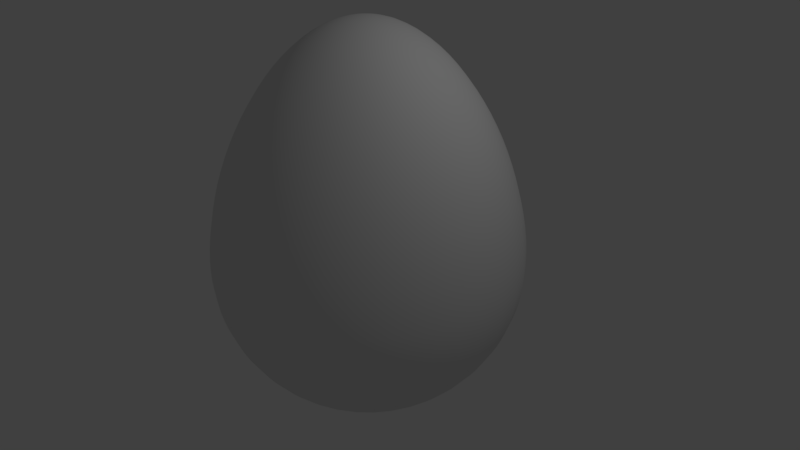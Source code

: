 # Source: egg_04_Tim-spheres-smooth-extraline.blend  (saved by Blender 2.79.0; exported with 4.5.12 LTS)
import bpy
from mathutils import Matrix  # noqa: F401  (used for matrix-valued properties, if any)

bpy.ops.wm.read_factory_settings(use_empty=True)
scene = bpy.context.scene
scene.name = 'Scene'

# ---- collections
col_collection_1 = bpy.data.collections.new('Collection 1'); scene.collection.children.link(col_collection_1)

# ---- world
world_world = bpy.data.worlds.new('World'); scene.world = world_world
world_world.color = (0.05088, 0.05088, 0.05088)
world_world.use_sun_shadow = False
world_world.sun_shadow_jitter_overblur = 0.0
world_world.cycles.sampling_method = 'MANUAL'

# ---- cameras
cam_camera = bpy.data.cameras.new('Camera')
cam_camera.clip_end = 100.0
cam_camera.lens = 35.0
cam_camera.sensor_width = 32.0
cam_camera.sensor_height = 18.0
cam_camera.ortho_scale = 7.314
cam_camera.dof.focus_distance = 0.0
cam_camera.dof.aperture_fstop = 128.0

# ---- lights
light_lamp = bpy.data.lights.new('Lamp', 'POINT')
light_lamp.transmission_factor = 0.0
light_lamp.cutoff_distance = 30.0
light_lamp.energy = 100.0
light_lamp.shadow_buffer_clip_start = 1.001
light_lamp.shadow_soft_size = 0.1
light_lamp.shadow_maximum_resolution = 0.006
light_lamp.use_absolute_resolution = True

# ---- meshes
me_cubeziercircle = bpy.data.meshes.new('CUBezierCircle')
me_cubeziercircle.from_pydata([(-2.0, 0.0, 0.0), (-1.958, 0.5046, -2.018e-08), (-1.839, 1.026, -3.803e-08), (-1.492, 1.863, -6.229e-08), (-1.31, 2.163, -6.998e-08), (-0.9969, 2.554, -7.925e-08), (-0.8837, 2.664, -8.173e-08), (-0.7666, 2.763, -8.388e-08), (-0.395, 2.98, -8.841e-08), (-0.2655, 3.022, -8.926e-08), (0.1321, 3.048, -8.967e-08), (0.2624, 3.021, -8.888e-08), (0.3907, 2.978, -8.759e-08), (0.5166, 2.918, -8.584e-08), (0.6398, 2.844, -8.365e-08), (0.7598, 2.756, -8.106e-08), (0.8765, 2.655, -7.81e-08), (0.9894, 2.543, -7.48e-08), (1.098, 2.42, -7.119e-08), (1.202, 2.288, -6.729e-08), (1.302, 2.147, -6.314e-08), (1.396, 1.999, -5.877e-08), (1.485, 1.843, -5.42e-08), (1.568, 1.683, -4.948e-08), (1.645, 1.518, -4.463e-08), (1.715, 1.349, -3.967e-08), (1.778, 1.179, -3.464e-08), (1.834, 1.006, -2.957e-08), (1.883, 0.8335, -2.45e-08), (1.924, 0.6614, -1.944e-08), (1.956, 0.491, -1.443e-08), (1.98, 0.3233, -9.498e-09), (1.994, 0.1593, -4.679e-09), (1.996, -0.1356, 3.908e-09), (1.983, -0.269, 7.605e-09), (1.961, -0.3998, 1.11e-08), (1.93, -0.5277, 1.439e-08), (1.892, -0.6525, 1.748e-08), (1.845, -0.7737, 2.037e-08), (1.791, -0.8911, 2.308e-08), (1.729, -1.004, 2.56e-08), (1.661, -1.113, 2.794e-08), (1.585, -1.217, 3.009e-08), (1.504, -1.316, 3.208e-08), (1.416, -1.41, 3.389e-08), (1.322, -1.498, 3.553e-08), (1.224, -1.58, 3.701e-08), (1.119, -1.655, 3.834e-08), (1.01, -1.724, 3.95e-08), (0.8968, -1.786, 4.052e-08), (0.779, -1.841, 4.138e-08), (0.6573, -1.888, 4.211e-08), (0.5319, -1.927, 4.269e-08), (0.4032, -1.959, 4.313e-08), (0.0, -2.0, 4.37e-08), (-0.1369, -1.995, 4.371e-08), (-0.2713, -1.981, 4.375e-08), (-0.4029, -1.959, 4.378e-08), (-0.5315, -1.927, 4.378e-08), (-0.6568, -1.888, 4.372e-08), (-0.7783, -1.841, 4.359e-08), (-0.8959, -1.786, 4.335e-08), (-1.009, -1.724, 4.299e-08), (-1.321, -1.498, 4.089e-08), (-1.502, -1.316, 3.84e-08), (-1.583, -1.217, 3.676e-08), (-1.658, -1.113, 3.483e-08), (-1.727, -1.004, 3.257e-08), (-1.89, -0.6525, 2.362e-08), (-1.929, -0.5277, 1.983e-08), (-1.995, -0.1356, 5.708e-09), (-1.97, -1.518e-08, -0.3473), (-1.965, 0.1647, -0.3465), (-1.951, 0.3333, -0.344), (-1.928, 0.5046, -0.34), (-1.897, 0.6779, -0.3346), (-1.858, 0.8521, -0.3276), (-1.811, 1.026, -0.3193), (-1.756, 1.199, -0.3097), (-1.695, 1.371, -0.2988), (-1.626, 1.539, -0.2867), (-1.551, 1.703, -0.2734), (-1.469, 1.863, -0.2591), (-1.382, 2.016, -0.2437), (-1.29, 2.163, -0.2274), (-1.192, 2.302, -0.2101), (-1.089, 2.433, -0.192), (-0.9817, 2.554, -0.1731), (-0.8703, 2.664, -0.1535), (-0.7549, 2.763, -0.1331), (-0.636, 2.849, -0.1122), (-0.5139, 2.921, -0.09062), (-0.389, 2.98, -0.06858), (-0.2614, 3.022, -0.0461), (-0.1317, 3.049, -0.02322), (-0.1348, -1.995, -0.02377), (-0.2672, -1.981, -0.04711), (-0.3968, -1.959, -0.06997), (-0.5235, -1.927, -0.0923), (-0.6468, -1.888, -0.114), (-0.7665, -1.841, -0.1352), (-0.8823, -1.786, -0.1556), (-0.9939, -1.724, -0.1753), (-1.101, -1.655, -0.1941), (-1.203, -1.58, -0.2122), (-1.301, -1.498, -0.2293), (-1.393, -1.41, -0.2455), (-1.479, -1.316, -0.2608), (-1.559, -1.217, -0.2749), (-1.633, -1.113, -0.288), (-1.701, -1.004, -0.2999), (-1.761, -0.8911, -0.3106), (-1.815, -0.7737, -0.32), (-1.861, -0.6525, -0.3281), (-1.899, -0.5277, -0.3349), (-1.93, -0.3998, -0.3402), (-1.952, -0.269, -0.3441), (-1.965, -0.1356, -0.3465), (-1.879, -2.99e-08, -0.684), (-1.875, 0.1647, -0.6824), (-1.862, 0.3333, -0.6776), (-1.84, 0.5046, -0.6697), (-1.81, 0.6779, -0.6589), (-1.773, 0.8521, -0.6453), (-1.728, 1.026, -0.6289), (-1.676, 1.199, -0.61), (-1.617, 1.371, -0.5885), (-1.551, 1.539, -0.5647), (-1.48, 1.703, -0.5386), (-1.402, 1.863, -0.5103), (-1.319, 2.016, -0.4801), (-1.231, 2.163, -0.4479), (-1.137, 2.302, -0.4139), (-1.039, 2.433, -0.3782), (-0.9368, 2.554, -0.341), (-0.8304, 2.664, -0.3022), (-0.7203, 2.763, -0.2622), (-0.6069, 2.849, -0.2209), (-0.4904, 2.921, -0.1785), (-0.3711, 2.98, -0.1351), (-0.2494, 3.022, -0.09079), (-0.1256, 3.049, -0.04572), (-0.1286, -1.995, -0.04682), (-0.2549, -1.981, -0.09279), (-0.3786, -1.959, -0.1378), (-0.4995, -1.927, -0.1818), (-0.6171, -1.888, -0.2246), (-0.7314, -1.841, -0.2662), (-0.8419, -1.786, -0.3064), (-0.9484, -1.724, -0.3452), (-1.051, -1.655, -0.3824), (-1.148, -1.58, -0.4179), (-1.241, -1.498, -0.4517), (-1.329, -1.41, -0.4836), (-1.411, -1.316, -0.5136), (-1.488, -1.217, -0.5415), (-1.558, -1.113, -0.5672), (-1.623, -1.004, -0.5906), (-1.681, -0.8911, -0.6117), (-1.732, -0.7737, -0.6303), (-1.776, -0.6525, -0.6463), (-1.812, -0.5277, -0.6596), (-1.841, -0.3998, -0.6701), (-1.862, -0.269, -0.6778), (-1.875, -0.1356, -0.6825), (-1.732, -4.371e-08, -1.0), (-1.728, 0.1647, -0.9976), (-1.716, 0.3333, -0.9906), (-1.696, 0.5046, -0.9791), (-1.668, 0.6779, -0.9633), (-1.634, 0.8521, -0.9434), (-1.592, 1.026, -0.9194), (-1.544, 1.199, -0.8917), (-1.49, 1.371, -0.8603), (-1.43, 1.539, -0.8255), (-1.364, 1.703, -0.7873), (-1.292, 1.863, -0.7461), (-1.216, 2.016, -0.7018), (-1.134, 2.163, -0.6548), (-1.048, 2.302, -0.6051), (-0.9577, 2.433, -0.5529), (-0.8633, 2.554, -0.4984), (-0.7653, 2.664, -0.4418), (-0.6639, 2.763, -0.3833), (-0.5593, 2.849, -0.3229), (-0.452, 2.921, -0.2609), (-0.342, 2.98, -0.1975), (-0.2299, 3.022, -0.1327), (-0.1158, 3.049, -0.06685), (-0.1185, -1.995, -0.06844), (-0.235, -1.981, -0.1356), (-0.349, -1.959, -0.2015), (-0.4603, -1.927, -0.2658), (-0.5688, -1.888, -0.3284), (-0.674, -1.841, -0.3892), (-0.7759, -1.786, -0.448), (-0.874, -1.724, -0.5046), (-0.9682, -1.655, -0.559), (-1.058, -1.58, -0.611), (-1.144, -1.498, -0.6604), (-1.225, -1.41, -0.707), (-1.3, -1.316, -0.7508), (-1.371, -1.217, -0.7916), (-1.436, -1.113, -0.8292), (-1.495, -1.004, -0.8634), (-1.549, -0.8911, -0.8942), (-1.596, -0.7737, -0.9214), (-1.636, -0.6525, -0.9448), (-1.67, -0.5277, -0.9643), (-1.697, -0.3998, -0.9797), (-1.716, -0.269, -0.9909), (-1.728, -0.1356, -0.9977), (-1.532, -5.619e-08, -1.286), (-1.528, 0.1647, -1.283), (-1.518, 0.3333, -1.273), (-1.5, 0.5046, -1.259), (-1.476, 0.6779, -1.238), (-1.445, 0.8521, -1.213), (-1.409, 1.026, -1.182), (-1.366, 1.199, -1.146), (-1.318, 1.371, -1.106), (-1.265, 1.539, -1.061), (-1.206, 1.703, -1.012), (-1.143, 1.863, -0.9591), (-1.075, 2.016, -0.9022), (-1.003, 2.163, -0.8417), (-0.927, 2.302, -0.7779), (-0.8471, 2.433, -0.7108), (-0.7637, 2.554, -0.6408), (-0.677, 2.664, -0.568), (-0.5872, 2.763, -0.4927), (-0.4948, 2.849, -0.4151), (-0.3998, 2.921, -0.3355), (-0.3026, 2.98, -0.2539), (-0.2034, 3.022, -0.1706), (-0.1024, 3.049, -0.08593), (-0.1049, -1.995, -0.08799), (-0.2078, -1.981, -0.1744), (-0.3087, -1.959, -0.259), (-0.4072, -1.927, -0.3417), (-0.5031, -1.888, -0.4222), (-0.5962, -1.841, -0.5003), (-0.6863, -1.786, -0.5759), (-0.7731, -1.724, -0.6487), (-0.8565, -1.655, -0.7187), (-0.9361, -1.58, -0.7855), (-1.012, -1.498, -0.849), (-1.083, -1.41, -0.9089), (-1.15, -1.316, -0.9652), (-1.213, -1.217, -1.018), (-1.27, -1.113, -1.066), (-1.323, -1.004, -1.11), (-1.37, -0.8911, -1.15), (-1.412, -0.7737, -1.185), (-1.447, -0.6525, -1.215), (-1.477, -0.5277, -1.24), (-1.501, -0.3998, -1.259), (-1.518, -0.269, -1.274), (-1.529, -0.1356, -1.283), (-1.286, -6.697e-08, -1.532), (-1.283, 0.1647, -1.528), (-1.273, 0.3333, -1.518), (-1.259, 0.5046, -1.5), (-1.238, 0.6779, -1.476), (-1.213, 0.8521, -1.445), (-1.182, 1.026, -1.409), (-1.146, 1.199, -1.366), (-1.106, 1.371, -1.318), (-1.061, 1.539, -1.265), (-1.012, 1.703, -1.206), (-0.9591, 1.863, -1.143), (-0.9022, 2.016, -1.075), (-0.8417, 2.163, -1.003), (-0.7779, 2.302, -0.927), (-0.7108, 2.433, -0.8471), (-0.6408, 2.554, -0.7637), (-0.568, 2.664, -0.677), (-0.4927, 2.763, -0.5872), (-0.4151, 2.849, -0.4948), (-0.3355, 2.921, -0.3998), (-0.2539, 2.98, -0.3026), (-0.1706, 3.022, -0.2034), (-0.08593, 3.049, -0.1024), (-0.08799, -1.995, -0.1049), (-0.1744, -1.981, -0.2078), (-0.259, -1.959, -0.3087), (-0.3417, -1.927, -0.4072), (-0.4222, -1.888, -0.5031), (-0.5003, -1.841, -0.5962), (-0.5759, -1.786, -0.6863), (-0.6487, -1.724, -0.7731), (-0.7187, -1.655, -0.8565), (-0.7855, -1.58, -0.9361), (-0.849, -1.498, -1.012), (-0.9089, -1.41, -1.083), (-0.9652, -1.316, -1.15), (-1.018, -1.217, -1.213), (-1.066, -1.113, -1.27), (-1.11, -1.004, -1.323), (-1.15, -0.8911, -1.37), (-1.185, -0.7737, -1.412), (-1.215, -0.6525, -1.447), (-1.24, -0.5277, -1.477), (-1.259, -0.3998, -1.501), (-1.274, -0.269, -1.518), (-1.283, -0.1356, -1.529), (-1.0, -7.571e-08, -1.732), (-0.9976, 0.1647, -1.728), (-0.9906, 0.3333, -1.716), (-0.9791, 0.5046, -1.696), (-0.9633, 0.6779, -1.668), (-0.9434, 0.8521, -1.634), (-0.9194, 1.026, -1.592), (-0.8917, 1.199, -1.544), (-0.8603, 1.371, -1.49), (-0.8255, 1.539, -1.43), (-0.7873, 1.703, -1.364), (-0.7461, 1.863, -1.292), (-0.7018, 2.016, -1.216), (-0.6548, 2.163, -1.134), (-0.6051, 2.302, -1.048), (-0.5529, 2.433, -0.9577), (-0.4984, 2.554, -0.8633), (-0.4418, 2.664, -0.7653), (-0.3833, 2.763, -0.6639), (-0.3229, 2.849, -0.5593), (-0.2609, 2.921, -0.452), (-0.1975, 2.98, -0.342), (-0.1327, 3.022, -0.2299), (-0.06685, 3.049, -0.1158), (-0.06844, -1.995, -0.1185), (-0.1356, -1.981, -0.235), (-0.2015, -1.959, -0.349), (-0.2658, -1.927, -0.4603), (-0.3284, -1.888, -0.5688), (-0.3892, -1.841, -0.674), (-0.448, -1.786, -0.7759), (-0.5046, -1.724, -0.874), (-0.559, -1.655, -0.9682), (-0.611, -1.58, -1.058), (-0.6604, -1.498, -1.144), (-0.707, -1.41, -1.225), (-0.7508, -1.316, -1.3), (-0.7916, -1.217, -1.371), (-0.8292, -1.113, -1.436), (-0.8634, -1.004, -1.495), (-0.8942, -0.8911, -1.549), (-0.9214, -0.7737, -1.596), (-0.9448, -0.6525, -1.636), (-0.9643, -0.5277, -1.67), (-0.9797, -0.3998, -1.697), (-0.9909, -0.269, -1.716), (-0.9977, -0.1356, -1.728), (-0.684, -8.215e-08, -1.879), (-0.6824, 0.1647, -1.875), (-0.6776, 0.3333, -1.862), (-0.6697, 0.5046, -1.84), (-0.6589, 0.6779, -1.81), (-0.6453, 0.8521, -1.773), (-0.6289, 1.026, -1.728), (-0.61, 1.199, -1.676), (-0.5885, 1.371, -1.617), (-0.5647, 1.539, -1.551), (-0.5386, 1.703, -1.48), (-0.5103, 1.863, -1.402), (-0.4801, 2.016, -1.319), (-0.4479, 2.163, -1.231), (-0.4139, 2.302, -1.137), (-0.3782, 2.433, -1.039), (-0.341, 2.554, -0.9368), (-0.3022, 2.664, -0.8304), (-0.2622, 2.763, -0.7203), (-0.2209, 2.849, -0.6069), (-0.1785, 2.921, -0.4904), (-0.1351, 2.98, -0.3711), (-0.09079, 3.022, -0.2494), (-0.04572, 3.049, -0.1256), (-0.04682, -1.995, -0.1286), (-0.09279, -1.981, -0.2549), (-0.1378, -1.959, -0.3786), (-0.1818, -1.927, -0.4995), (-0.2246, -1.888, -0.6171), (-0.2662, -1.841, -0.7314), (-0.3064, -1.786, -0.8419), (-0.3452, -1.724, -0.9484), (-0.3824, -1.655, -1.051), (-0.4179, -1.58, -1.148), (-0.4517, -1.498, -1.241), (-0.4836, -1.41, -1.329), (-0.5136, -1.316, -1.411), (-0.5415, -1.217, -1.488), (-0.5672, -1.113, -1.558), (-0.5906, -1.004, -1.623), (-0.6117, -0.8911, -1.681), (-0.6303, -0.7737, -1.732), (-0.6463, -0.6525, -1.776), (-0.6596, -0.5277, -1.812), (-0.6701, -0.3998, -1.841), (-0.6778, -0.269, -1.862), (-0.6825, -0.1356, -1.875), (-0.3473, -8.609e-08, -1.97), (-0.3465, 0.1647, -1.965), (-0.344, 0.3333, -1.951), (-0.34, 0.5046, -1.928), (-0.3345, 0.6779, -1.897), (-0.3276, 0.8521, -1.858), (-0.3193, 1.026, -1.811), (-0.3097, 1.199, -1.756), (-0.2988, 1.371, -1.695), (-0.2867, 1.539, -1.626), (-0.2734, 1.703, -1.551), (-0.2591, 1.863, -1.469), (-0.2437, 2.016, -1.382), (-0.2274, 2.163, -1.29), (-0.2101, 2.302, -1.192), (-0.192, 2.433, -1.089), (-0.1731, 2.554, -0.9817), (-0.1535, 2.664, -0.8703), (-0.1331, 2.763, -0.7549), (-0.1122, 2.849, -0.636), (-0.09062, 2.921, -0.5139), (-0.06858, 2.98, -0.389), (-0.0461, 3.022, -0.2614), (-0.02322, 3.049, -0.1317), (-4.305e-08, 3.058, -1.261e-07), (-0.02377, -1.995, -0.1348), (-0.04711, -1.981, -0.2672), (-0.06997, -1.959, -0.3968), (-0.0923, -1.927, -0.5235), (-0.114, -1.888, -0.6468), (-0.1352, -1.841, -0.7665), (-0.1556, -1.786, -0.8823), (-0.1753, -1.724, -0.9939), (-0.1941, -1.655, -1.101), (-0.2122, -1.58, -1.203), (-0.2293, -1.498, -1.301), (-0.2455, -1.41, -1.393), (-0.2608, -1.316, -1.479), (-0.2749, -1.217, -1.559), (-0.288, -1.113, -1.633), (-0.2999, -1.004, -1.701), (-0.3106, -0.8911, -1.761), (-0.32, -0.7737, -1.815), (-0.3281, -0.6525, -1.861), (-0.3349, -0.5277, -1.899), (-0.3402, -0.3998, -1.93), (-0.3441, -0.269, -1.952), (-0.3465, -0.1356, -1.965), (2.98e-07, -8.742e-08, -2.0), (3.278e-07, 0.1647, -1.995), (3.278e-07, 0.3333, -1.981), (4.172e-07, 0.5046, -1.958), (3.576e-07, 0.6779, -1.927), (5.96e-07, 0.8521, -1.887), (4.47e-07, 1.026, -1.839), (2.682e-07, 1.199, -1.783), (3.874e-07, 1.371, -1.721), (2.98e-07, 1.539, -1.651), (1.788e-07, 1.703, -1.575), (3.278e-07, 1.863, -1.492), (2.235e-07, 2.016, -1.404), (2.682e-07, 2.163, -1.31), (2.086e-07, 2.302, -1.21), (1.788e-07, 2.433, -1.106), (8.941e-08, 2.554, -0.9969), (1.639e-07, 2.664, -0.8837), (2.086e-07, 2.763, -0.7666), (7.451e-08, 2.849, -0.6459), (-7.451e-09, 2.921, -0.5219), (-4.47e-08, 2.98, -0.395), (-3.725e-09, 3.022, -0.2655), (-1.676e-08, 3.049, -0.1337), (7.078e-08, -1.995, -0.1369), (1.08e-07, -1.981, -0.2713), (3.725e-08, -1.959, -0.4029), (8.941e-08, -1.927, -0.5315), (1.416e-07, -1.888, -0.6568), (1.788e-07, -1.841, -0.7783), (1.192e-07, -1.786, -0.8959), (1.788e-07, -1.724, -1.009), (1.49e-07, -1.655, -1.118), (1.639e-07, -1.58, -1.222), (2.533e-07, -1.498, -1.321), (1.937e-07, -1.41, -1.414), (2.384e-07, -1.316, -1.502), (1.192e-07, -1.217, -1.583), (2.086e-07, -1.113, -1.658), (2.98e-07, -1.004, -1.727), (2.682e-07, -0.8911, -1.788), (2.682e-07, -0.7737, -1.843), (2.384e-07, -0.6525, -1.89), (2.682e-07, -0.5277, -1.929), (2.384e-07, -0.3998, -1.959), (2.98e-07, -0.269, -1.982), (3.874e-07, -0.1356, -1.995), (0.3473, -8.609e-08, -1.97), (0.3465, 0.1647, -1.965), (0.344, 0.3333, -1.951), (0.34, 0.5046, -1.928), (0.3346, 0.6779, -1.897), (0.3276, 0.8521, -1.858), (0.3193, 1.026, -1.811), (0.3097, 1.199, -1.756), (0.2988, 1.371, -1.695), (0.2867, 1.539, -1.626), (0.2734, 1.703, -1.551), (0.2591, 1.863, -1.469), (0.2437, 2.016, -1.382), (0.2274, 2.163, -1.29), (0.2101, 2.302, -1.192), (0.192, 2.433, -1.089), (0.1731, 2.554, -0.9817), (0.1535, 2.664, -0.8703), (0.1331, 2.763, -0.7549), (0.1122, 2.849, -0.636), (0.09062, 2.921, -0.5139), (0.06858, 2.98, -0.389), (0.0461, 3.022, -0.2614), (0.02322, 3.049, -0.1317), (0.02377, -1.995, -0.1348), (0.04711, -1.981, -0.2672), (0.06997, -1.959, -0.3968), (0.0923, -1.927, -0.5235), (0.114, -1.888, -0.6468), (0.1352, -1.841, -0.7665), (0.1556, -1.786, -0.8823), (0.1753, -1.724, -0.9939), (0.1941, -1.655, -1.101), (0.2122, -1.58, -1.203), (0.2293, -1.498, -1.301), (0.2455, -1.41, -1.393), (0.2608, -1.316, -1.479), (0.2749, -1.217, -1.559), (0.288, -1.113, -1.633), (0.2999, -1.004, -1.701), (0.3106, -0.8911, -1.761), (0.32, -0.7737, -1.815), (0.3281, -0.6525, -1.861), (0.3349, -0.5277, -1.899), (0.3402, -0.3998, -1.93), (0.3441, -0.269, -1.952), (0.3465, -0.1356, -1.965), (0.684, -8.215e-08, -1.879), (0.6824, 0.1647, -1.875), (0.6776, 0.3333, -1.862), (0.6697, 0.5046, -1.84), (0.6589, 0.6779, -1.81), (0.6453, 0.8521, -1.773), (0.6289, 1.026, -1.728), (0.61, 1.199, -1.676), (0.5885, 1.371, -1.617), (0.5647, 1.539, -1.551), (0.5386, 1.703, -1.48), (0.5103, 1.863, -1.402), (0.4801, 2.016, -1.319), (0.4479, 2.163, -1.231), (0.4139, 2.302, -1.137), (0.3782, 2.433, -1.039), (0.341, 2.554, -0.9368), (0.3022, 2.664, -0.8304), (0.2622, 2.763, -0.7203), (0.2209, 2.849, -0.6069), (0.1785, 2.921, -0.4904), (0.1351, 2.98, -0.3711), (0.09079, 3.022, -0.2494), (0.04572, 3.049, -0.1256), (0.04682, -1.995, -0.1286), (0.09279, -1.981, -0.2549), (0.1378, -1.959, -0.3786), (0.1818, -1.927, -0.4995), (0.2246, -1.888, -0.6171), (0.2662, -1.841, -0.7314), (0.3064, -1.786, -0.8419), (0.3452, -1.724, -0.9484), (0.3824, -1.655, -1.051), (0.4179, -1.58, -1.148), (0.4517, -1.498, -1.241), (0.4836, -1.41, -1.329), (0.5136, -1.316, -1.411), (0.5415, -1.217, -1.488), (0.5672, -1.113, -1.558), (0.5906, -1.004, -1.623), (0.6117, -0.8911, -1.681), (0.6303, -0.7737, -1.732), (0.6463, -0.6525, -1.776), (0.6596, -0.5277, -1.812), (0.6701, -0.3998, -1.841), (0.6778, -0.269, -1.862), (0.6825, -0.1356, -1.875), (1.0, -7.571e-08, -1.732), (0.9976, 0.1647, -1.728), (0.9906, 0.3333, -1.716), (0.9791, 0.5046, -1.696), (0.9633, 0.6779, -1.668), (0.9434, 0.8521, -1.634), (0.9194, 1.026, -1.592), (0.8917, 1.199, -1.544), (0.8603, 1.371, -1.49), (0.8255, 1.539, -1.43), (0.7873, 1.703, -1.364), (0.7461, 1.863, -1.292), (0.7018, 2.016, -1.216), (0.6548, 2.163, -1.134), (0.6051, 2.302, -1.048), (0.5529, 2.433, -0.9577), (0.4984, 2.554, -0.8633), (0.4418, 2.664, -0.7653), (0.3833, 2.763, -0.6639), (0.3229, 2.849, -0.5593), (0.2609, 2.921, -0.452), (0.1975, 2.98, -0.342), (0.1327, 3.022, -0.2299), (0.06685, 3.049, -0.1158), (0.06844, -1.995, -0.1185), (0.1356, -1.981, -0.235), (0.2015, -1.959, -0.349), (0.2658, -1.927, -0.4603), (0.3284, -1.888, -0.5688), (0.3892, -1.841, -0.674), (0.448, -1.786, -0.7759), (0.5046, -1.724, -0.874), (0.559, -1.655, -0.9682), (0.611, -1.58, -1.058), (0.6604, -1.498, -1.144), (0.707, -1.41, -1.225), (0.7508, -1.316, -1.3), (0.7916, -1.217, -1.371), (0.8292, -1.113, -1.436), (0.8634, -1.004, -1.495), (0.8942, -0.8911, -1.549), (0.9214, -0.7737, -1.596), (0.9448, -0.6525, -1.636), (0.9643, -0.5277, -1.67), (0.9797, -0.3998, -1.697), (0.9909, -0.269, -1.716), (0.9977, -0.1356, -1.728), (1.286, -6.697e-08, -1.532), (1.283, 0.1647, -1.528), (1.273, 0.3333, -1.518), (1.259, 0.5046, -1.5), (1.238, 0.6779, -1.476), (1.213, 0.8521, -1.445), (1.182, 1.026, -1.409), (1.146, 1.199, -1.366), (1.106, 1.371, -1.318), (1.061, 1.539, -1.265), (1.012, 1.703, -1.206), (0.9591, 1.863, -1.143), (0.9022, 2.016, -1.075), (0.8417, 2.163, -1.003), (0.7779, 2.302, -0.927), (0.7108, 2.433, -0.8471), (0.6408, 2.554, -0.7637), (0.568, 2.664, -0.677), (0.4927, 2.763, -0.5872), (0.4151, 2.849, -0.4948), (0.3355, 2.921, -0.3998), (0.2539, 2.98, -0.3026), (0.1706, 3.022, -0.2034), (0.08593, 3.049, -0.1024), (0.08799, -1.995, -0.1049), (0.1744, -1.981, -0.2078), (0.259, -1.959, -0.3087), (0.3417, -1.927, -0.4072), (0.4222, -1.888, -0.5031), (0.5003, -1.841, -0.5962), (0.5759, -1.786, -0.6863), (0.6487, -1.724, -0.7731), (0.7187, -1.655, -0.8565), (0.7855, -1.58, -0.9361), (0.849, -1.498, -1.012), (0.9089, -1.41, -1.083), (0.9652, -1.316, -1.15), (1.018, -1.217, -1.213), (1.066, -1.113, -1.27), (1.11, -1.004, -1.323), (1.15, -0.8911, -1.37), (1.185, -0.7737, -1.412), (1.215, -0.6525, -1.447), (1.24, -0.5277, -1.477), (1.259, -0.3998, -1.501), (1.274, -0.269, -1.518), (1.283, -0.1356, -1.529), (1.532, -5.619e-08, -1.286), (1.528, 0.1647, -1.283), (1.518, 0.3333, -1.273), (1.5, 0.5046, -1.259), (1.476, 0.6779, -1.238), (1.445, 0.8521, -1.213), (1.409, 1.026, -1.182), (1.366, 1.199, -1.146), (1.318, 1.371, -1.106), (1.265, 1.539, -1.061), (1.206, 1.703, -1.012), (1.143, 1.863, -0.9591), (1.075, 2.016, -0.9022), (1.003, 2.163, -0.8417), (0.927, 2.302, -0.7779), (0.8471, 2.433, -0.7108), (0.7637, 2.554, -0.6408), (0.677, 2.664, -0.568), (0.5872, 2.763, -0.4927), (0.4948, 2.849, -0.4151), (0.3998, 2.921, -0.3355), (0.3026, 2.98, -0.2539), (0.2034, 3.022, -0.1706), (0.1024, 3.049, -0.08593), (0.1049, -1.995, -0.08799), (0.2078, -1.981, -0.1744), (0.3087, -1.959, -0.259), (0.4072, -1.927, -0.3417), (0.5031, -1.888, -0.4222), (0.5962, -1.841, -0.5003), (0.6863, -1.786, -0.5759), (0.7731, -1.724, -0.6487), (0.8565, -1.655, -0.7187), (0.9361, -1.58, -0.7855), (1.012, -1.498, -0.849), (1.083, -1.41, -0.9089), (1.15, -1.316, -0.9652), (1.213, -1.217, -1.018), (1.27, -1.113, -1.066), (1.323, -1.004, -1.11), (1.37, -0.8911, -1.15), (1.412, -0.7737, -1.185), (1.447, -0.6525, -1.215), (1.477, -0.5277, -1.24), (1.501, -0.3998, -1.259), (1.518, -0.269, -1.274), (1.529, -0.1356, -1.283), (1.732, -4.371e-08, -1.0), (1.728, 0.1647, -0.9976), (1.716, 0.3333, -0.9906), (1.696, 0.5046, -0.9791), (1.668, 0.6779, -0.9633), (1.634, 0.8521, -0.9434), (1.592, 1.026, -0.9194), (1.544, 1.199, -0.8917), (1.49, 1.371, -0.8603), (1.43, 1.539, -0.8255), (1.364, 1.703, -0.7873), (1.292, 1.863, -0.7461), (1.216, 2.016, -0.7018), (1.134, 2.163, -0.6548), (1.048, 2.302, -0.6051), (0.9577, 2.433, -0.5529), (0.8633, 2.554, -0.4984), (0.7653, 2.664, -0.4418), (0.6639, 2.763, -0.3833), (0.5593, 2.849, -0.3229), (0.452, 2.921, -0.2609), (0.342, 2.98, -0.1975), (0.2299, 3.022, -0.1327), (0.1158, 3.049, -0.06685), (0.1185, -1.995, -0.06844), (0.235, -1.981, -0.1356), (0.349, -1.959, -0.2015), (0.4603, -1.927, -0.2658), (0.5688, -1.888, -0.3284), (0.674, -1.841, -0.3892), (0.7759, -1.786, -0.448), (0.874, -1.724, -0.5046), (0.9682, -1.655, -0.559), (1.058, -1.58, -0.611), (1.144, -1.498, -0.6604), (1.225, -1.41, -0.707), (1.3, -1.316, -0.7508), (1.371, -1.217, -0.7916), (1.436, -1.113, -0.8292), (1.495, -1.004, -0.8634), (1.549, -0.8911, -0.8942), (1.596, -0.7737, -0.9214), (1.636, -0.6525, -0.9448), (1.67, -0.5277, -0.9643), (1.697, -0.3998, -0.9797), (1.716, -0.269, -0.9909), (1.728, -0.1356, -0.9977), (1.879, -2.99e-08, -0.684), (1.875, 0.1647, -0.6824), (1.862, 0.3333, -0.6776), (1.84, 0.5046, -0.6697), (1.81, 0.6779, -0.6589), (1.773, 0.8521, -0.6453), (1.728, 1.026, -0.6289), (1.676, 1.199, -0.61), (1.617, 1.371, -0.5885), (1.551, 1.539, -0.5647), (1.48, 1.703, -0.5386), (1.402, 1.863, -0.5103), (1.319, 2.016, -0.4801), (1.231, 2.163, -0.4479), (1.137, 2.302, -0.4139), (1.039, 2.433, -0.3782), (0.9368, 2.554, -0.341), (0.8304, 2.664, -0.3022), (0.7203, 2.763, -0.2622), (0.6069, 2.849, -0.2209), (0.4904, 2.921, -0.1785), (0.3711, 2.98, -0.1351), (0.2494, 3.022, -0.09079), (0.1256, 3.049, -0.04572), (0.1286, -1.995, -0.04682), (0.2549, -1.981, -0.09279), (0.3786, -1.959, -0.1378), (0.4995, -1.927, -0.1818), (0.6171, -1.888, -0.2246), (0.7314, -1.841, -0.2662), (0.8419, -1.786, -0.3064), (0.9484, -1.724, -0.3452), (1.051, -1.655, -0.3824), (1.148, -1.58, -0.4179), (1.241, -1.498, -0.4517), (1.329, -1.41, -0.4836), (1.411, -1.316, -0.5136), (1.488, -1.217, -0.5415), (1.558, -1.113, -0.5672), (1.623, -1.004, -0.5906), (1.681, -0.8911, -0.6117), (1.732, -0.7737, -0.6303), (1.776, -0.6525, -0.6463), (1.812, -0.5277, -0.6596), (1.841, -0.3998, -0.6701), (1.862, -0.269, -0.6778), (1.875, -0.1356, -0.6825), (1.97, -1.518e-08, -0.3473), (1.965, 0.1647, -0.3465), (1.951, 0.3333, -0.344), (1.928, 0.5046, -0.34), (1.897, 0.6779, -0.3345), (1.858, 0.8521, -0.3276), (1.811, 1.026, -0.3193), (1.756, 1.199, -0.3097), (1.695, 1.371, -0.2988), (1.626, 1.539, -0.2867), (1.551, 1.703, -0.2734), (1.469, 1.863, -0.2591), (1.382, 2.016, -0.2437), (1.29, 2.163, -0.2274), (1.192, 2.302, -0.2101), (1.089, 2.433, -0.192), (0.9817, 2.554, -0.1731), (0.8703, 2.664, -0.1535), (0.7549, 2.763, -0.1331), (0.636, 2.849, -0.1122), (0.5139, 2.921, -0.09062), (0.389, 2.98, -0.06858), (0.2614, 3.022, -0.0461), (0.1317, 3.049, -0.02322), (0.1348, -1.995, -0.02377), (0.2672, -1.981, -0.04711), (0.3968, -1.959, -0.06997), (0.5235, -1.927, -0.0923), (0.6468, -1.888, -0.114), (0.7665, -1.841, -0.1352), (0.8823, -1.786, -0.1556), (0.9939, -1.724, -0.1753), (1.101, -1.655, -0.1941), (1.203, -1.58, -0.2122), (1.301, -1.498, -0.2293), (1.393, -1.41, -0.2455), (1.479, -1.316, -0.2608), (1.559, -1.217, -0.2749), (1.633, -1.113, -0.288), (1.701, -1.004, -0.2999), (1.761, -0.8911, -0.3106), (1.815, -0.7737, -0.32), (1.861, -0.6525, -0.3281), (1.899, -0.5277, -0.3349), (1.93, -0.3998, -0.3402), (1.952, -0.269, -0.3441), (1.965, -0.1356, -0.3465), (2.0, 5.093e-14, 6.557e-07), (1.995, 0.1647, 7.153e-07), (1.981, 0.3333, 5.96e-07), (1.958, 0.5046, 7.451e-07), (1.927, 0.6779, 6.855e-07), (1.887, 0.8521, 8.047e-07), (1.839, 1.026, 8.047e-07), (1.783, 1.199, 7.153e-07), (1.721, 1.371, 8.047e-07), (1.651, 1.539, 6.557e-07), (1.575, 1.703, 4.172e-07), (1.492, 1.863, 5.96e-07), (1.404, 2.016, 2.682e-07), (1.31, 2.163, 3.576e-07), (1.21, 2.302, 3.278e-07), (1.106, 2.433, 2.235e-07), (0.9969, 2.554, 2.086e-07), (0.8837, 2.664, 2.086e-07), (0.7666, 2.763, 2.235e-07), (0.6459, 2.849, 6.706e-08), (0.5219, 2.921, -2.98e-08), (0.395, 2.98, -1.118e-07), (0.2655, 3.022, -1.192e-07), (0.1337, 3.049, -1.192e-07), (0.1369, -1.995, 1.863e-07), (0.2713, -1.981, 2.384e-07), (0.4029, -1.959, 1.341e-07), (0.5315, -1.927, 2.235e-07), (0.6568, -1.888, 3.129e-07), (0.7783, -1.841, 2.533e-07), (0.8959, -1.786, 2.682e-07), (1.009, -1.724, 4.47e-07), (1.118, -1.655, 4.47e-07), (1.222, -1.58, 2.086e-07), (1.321, -1.498, 4.768e-07), (1.414, -1.41, 5.364e-07), (1.502, -1.316, 6.557e-07), (1.583, -1.217, 2.682e-07), (1.658, -1.113, 3.874e-07), (1.727, -1.004, 6.557e-07), (1.788, -0.8911, 5.066e-07), (1.843, -0.7737, 5.364e-07), (1.89, -0.6525, 4.172e-07), (1.929, -0.5277, 6.855e-07), (1.959, -0.3998, 6.258e-07), (1.982, -0.269, 6.557e-07), (1.995, -0.1356, 7.153e-07), (1.97, 1.518e-08, 0.3473), (1.965, 0.1647, 0.3465), (1.951, 0.3333, 0.344), (1.928, 0.5046, 0.34), (1.897, 0.6779, 0.3346), (1.858, 0.8521, 0.3276), (1.811, 1.026, 0.3193), (1.756, 1.199, 0.3097), (1.695, 1.371, 0.2988), (1.626, 1.539, 0.2867), (1.551, 1.703, 0.2734), (1.469, 1.863, 0.2591), (1.382, 2.016, 0.2437), (1.29, 2.163, 0.2274), (1.192, 2.302, 0.2101), (1.089, 2.433, 0.192), (0.9817, 2.554, 0.1731), (0.8703, 2.664, 0.1535), (0.7549, 2.763, 0.1331), (0.636, 2.849, 0.1122), (0.5139, 2.921, 0.09062), (0.389, 2.98, 0.06858), (0.2614, 3.022, 0.0461), (0.1317, 3.049, 0.02322), (0.1348, -1.995, 0.02377), (0.2672, -1.981, 0.04711), (0.3968, -1.959, 0.06997), (0.5235, -1.927, 0.0923), (0.6468, -1.888, 0.114), (0.7665, -1.841, 0.1352), (0.8823, -1.786, 0.1556), (0.9939, -1.724, 0.1753), (1.101, -1.655, 0.1941), (1.203, -1.58, 0.2122), (1.301, -1.498, 0.2293), (1.393, -1.41, 0.2455), (1.479, -1.316, 0.2608), (1.559, -1.217, 0.2749), (1.633, -1.113, 0.288), (1.701, -1.004, 0.2999), (1.761, -0.8911, 0.3106), (1.815, -0.7737, 0.32), (1.861, -0.6525, 0.3281), (1.899, -0.5277, 0.3349), (1.93, -0.3998, 0.3402), (1.952, -0.269, 0.3441), (1.965, -0.1356, 0.3465), (1.879, 2.99e-08, 0.684), (1.875, 0.1647, 0.6824), (1.862, 0.3333, 0.6776), (1.84, 0.5046, 0.6697), (1.81, 0.6779, 0.6589), (1.773, 0.8521, 0.6453), (1.728, 1.026, 0.6289), (1.676, 1.199, 0.61), (1.617, 1.371, 0.5885), (1.551, 1.539, 0.5647), (1.48, 1.703, 0.5386), (1.402, 1.863, 0.5103), (1.319, 2.016, 0.4801), (1.231, 2.163, 0.4479), (1.137, 2.302, 0.4139), (1.039, 2.433, 0.3782), (0.9368, 2.554, 0.341), (0.8304, 2.664, 0.3022), (0.7203, 2.763, 0.2622), (0.6069, 2.849, 0.2209), (0.4904, 2.921, 0.1785), (0.3711, 2.98, 0.1351), (0.2494, 3.022, 0.09079), (0.1256, 3.049, 0.04572), (0.1286, -1.995, 0.04682), (0.2549, -1.981, 0.09279), (0.3786, -1.959, 0.1378), (0.4995, -1.927, 0.1818), (0.6171, -1.888, 0.2246), (0.7314, -1.841, 0.2662), (0.8419, -1.786, 0.3064), (0.9484, -1.724, 0.3452), (1.051, -1.655, 0.3824), (1.148, -1.58, 0.4179), (1.241, -1.498, 0.4517), (1.329, -1.41, 0.4836), (1.411, -1.316, 0.5136), (1.488, -1.217, 0.5415), (1.558, -1.113, 0.5672), (1.623, -1.004, 0.5906), (1.681, -0.8911, 0.6117), (1.732, -0.7737, 0.6303), (1.776, -0.6525, 0.6463), (1.812, -0.5277, 0.6596), (1.841, -0.3998, 0.6701), (1.862, -0.269, 0.6778), (1.875, -0.1356, 0.6825), (1.732, 4.371e-08, 1.0), (1.728, 0.1647, 0.9976), (1.716, 0.3333, 0.9906), (1.696, 0.5046, 0.9791), (1.668, 0.6779, 0.9633), (1.634, 0.8521, 0.9434), (1.592, 1.026, 0.9194), (1.544, 1.199, 0.8917), (1.49, 1.371, 0.8603), (1.43, 1.539, 0.8255), (1.364, 1.703, 0.7873), (1.292, 1.863, 0.7461), (1.216, 2.016, 0.7018), (1.134, 2.163, 0.6548), (1.048, 2.302, 0.6051), (0.9577, 2.433, 0.5529), (0.8633, 2.554, 0.4984), (0.7653, 2.664, 0.4418), (0.6639, 2.763, 0.3833), (0.5593, 2.849, 0.3229), (0.452, 2.921, 0.2609), (0.342, 2.98, 0.1975), (0.2299, 3.022, 0.1327), (0.1158, 3.049, 0.06685), (0.1185, -1.995, 0.06844), (0.235, -1.981, 0.1356), (0.349, -1.959, 0.2015), (0.4603, -1.927, 0.2658), (0.5688, -1.888, 0.3284), (0.674, -1.841, 0.3892), (0.7759, -1.786, 0.448), (0.874, -1.724, 0.5046), (0.9682, -1.655, 0.559), (1.058, -1.58, 0.611), (1.144, -1.498, 0.6604), (1.225, -1.41, 0.707), (1.3, -1.316, 0.7508), (1.371, -1.217, 0.7916), (1.436, -1.113, 0.8292), (1.495, -1.004, 0.8634), (1.549, -0.8911, 0.8942), (1.596, -0.7737, 0.9214), (1.636, -0.6525, 0.9448), (1.67, -0.5277, 0.9643), (1.697, -0.3998, 0.9797), (1.716, -0.269, 0.9909), (1.728, -0.1356, 0.9977), (1.532, 5.619e-08, 1.286), (1.528, 0.1647, 1.283), (1.518, 0.3333, 1.273), (1.5, 0.5046, 1.259), (1.476, 0.6779, 1.238), (1.445, 0.8521, 1.213), (1.409, 1.026, 1.182), (1.366, 1.199, 1.146), (1.318, 1.371, 1.106), (1.265, 1.539, 1.061), (1.206, 1.703, 1.012), (1.143, 1.863, 0.9591), (1.075, 2.016, 0.9022), (1.003, 2.163, 0.8417), (0.927, 2.302, 0.7779), (0.8471, 2.433, 0.7108), (0.7637, 2.554, 0.6408), (0.677, 2.664, 0.568), (0.5872, 2.763, 0.4927), (0.4948, 2.849, 0.4151), (0.3998, 2.921, 0.3355), (0.3026, 2.98, 0.2539), (0.2034, 3.022, 0.1706), (0.1024, 3.049, 0.08593), (0.1049, -1.995, 0.08799), (0.2078, -1.981, 0.1744), (0.3087, -1.959, 0.259), (0.4072, -1.927, 0.3417), (0.5031, -1.888, 0.4222), (0.5962, -1.841, 0.5003), (0.6863, -1.786, 0.5759), (0.7731, -1.724, 0.6487), (0.8565, -1.655, 0.7187), (0.9361, -1.58, 0.7855), (1.012, -1.498, 0.849), (1.083, -1.41, 0.9089), (1.15, -1.316, 0.9652), (1.213, -1.217, 1.018), (1.27, -1.113, 1.066), (1.323, -1.004, 1.11), (1.37, -0.8911, 1.15), (1.412, -0.7737, 1.185), (1.447, -0.6525, 1.215), (1.477, -0.5277, 1.24), (1.501, -0.3998, 1.259), (1.518, -0.269, 1.274), (1.529, -0.1356, 1.283), (1.286, 6.697e-08, 1.532), (1.283, 0.1647, 1.528), (1.273, 0.3333, 1.518), (1.259, 0.5046, 1.5), (1.238, 0.6779, 1.476), (1.213, 0.8521, 1.445), (1.182, 1.026, 1.409), (1.146, 1.199, 1.366), (1.106, 1.371, 1.318), (1.061, 1.539, 1.265), (1.012, 1.703, 1.206), (0.9591, 1.863, 1.143), (0.9022, 2.016, 1.075), (0.8417, 2.163, 1.003), (0.7779, 2.302, 0.927), (0.7108, 2.433, 0.8471), (0.6408, 2.554, 0.7637), (0.568, 2.664, 0.677), (0.4927, 2.763, 0.5872), (0.4151, 2.849, 0.4948), (0.3355, 2.921, 0.3998), (0.2539, 2.98, 0.3026), (0.1706, 3.022, 0.2034), (0.08593, 3.049, 0.1024), (0.08799, -1.995, 0.1049), (0.1744, -1.981, 0.2078), (0.259, -1.959, 0.3087), (0.3417, -1.927, 0.4072), (0.4222, -1.888, 0.5031), (0.5003, -1.841, 0.5962), (0.5759, -1.786, 0.6863), (0.6487, -1.724, 0.7731), (0.7187, -1.655, 0.8565), (0.7855, -1.58, 0.9361), (0.849, -1.498, 1.012), (0.9089, -1.41, 1.083), (0.9652, -1.316, 1.15), (1.018, -1.217, 1.213), (1.066, -1.113, 1.27), (1.11, -1.004, 1.323), (1.15, -0.8911, 1.37), (1.185, -0.7737, 1.412), (1.215, -0.6525, 1.447), (1.24, -0.5277, 1.477), (1.259, -0.3998, 1.501), (1.274, -0.269, 1.518), (1.283, -0.1356, 1.529), (1.0, 7.571e-08, 1.732), (0.9976, 0.1647, 1.728), (0.9906, 0.3333, 1.716), (0.9791, 0.5046, 1.696), (0.9633, 0.6779, 1.668), (0.9433, 0.8521, 1.634), (0.9194, 1.026, 1.592), (0.8917, 1.199, 1.544), (0.8603, 1.371, 1.49), (0.8255, 1.539, 1.43), (0.7873, 1.703, 1.364), (0.7461, 1.863, 1.292), (0.7018, 2.016, 1.216), (0.6548, 2.163, 1.134), (0.6051, 2.302, 1.048), (0.5529, 2.433, 0.9577), (0.4984, 2.554, 0.8633), (0.4418, 2.664, 0.7653), (0.3833, 2.763, 0.6639), (0.3229, 2.849, 0.5593), (0.2609, 2.921, 0.452), (0.1975, 2.98, 0.342), (0.1327, 3.022, 0.2299), (0.06685, 3.049, 0.1158), (0.06844, -1.995, 0.1185), (0.1356, -1.981, 0.235), (0.2015, -1.959, 0.349), (0.2658, -1.927, 0.4603), (0.3284, -1.888, 0.5688), (0.3892, -1.841, 0.674), (0.448, -1.786, 0.7759), (0.5046, -1.724, 0.874), (0.559, -1.655, 0.9682), (0.611, -1.58, 1.058), (0.6604, -1.498, 1.144), (0.707, -1.41, 1.225), (0.7508, -1.316, 1.3), (0.7916, -1.217, 1.371), (0.8292, -1.113, 1.436), (0.8634, -1.004, 1.495), (0.8942, -0.8911, 1.549), (0.9214, -0.7737, 1.596), (0.9448, -0.6525, 1.636), (0.9643, -0.5277, 1.67), (0.9797, -0.3998, 1.697), (0.9909, -0.269, 1.716), (0.9977, -0.1356, 1.728), (0.684, 8.215e-08, 1.879), (0.6824, 0.1647, 1.875), (0.6776, 0.3333, 1.862), (0.6697, 0.5046, 1.84), (0.6589, 0.6779, 1.81), (0.6453, 0.8521, 1.773), (0.6289, 1.026, 1.728), (0.61, 1.199, 1.676), (0.5885, 1.371, 1.617), (0.5647, 1.539, 1.551), (0.5386, 1.703, 1.48), (0.5103, 1.863, 1.402), (0.4801, 2.016, 1.319), (0.4479, 2.163, 1.231), (0.4139, 2.302, 1.137), (0.3782, 2.433, 1.039), (0.341, 2.554, 0.9368), (0.3022, 2.664, 0.8304), (0.2622, 2.763, 0.7203), (0.2209, 2.849, 0.6069), (0.1785, 2.921, 0.4904), (0.1351, 2.98, 0.3711), (0.09079, 3.022, 0.2494), (0.04572, 3.049, 0.1256), (0.04682, -1.995, 0.1286), (0.09279, -1.981, 0.2549), (0.1378, -1.959, 0.3786), (0.1818, -1.927, 0.4995), (0.2246, -1.888, 0.6171), (0.2662, -1.841, 0.7314), (0.3064, -1.786, 0.8419), (0.3452, -1.724, 0.9484), (0.3824, -1.655, 1.051), (0.4179, -1.58, 1.148), (0.4517, -1.498, 1.241), (0.4836, -1.41, 1.329), (0.5136, -1.316, 1.411), (0.5415, -1.217, 1.488), (0.5672, -1.113, 1.558), (0.5906, -1.004, 1.623), (0.6117, -0.8911, 1.681), (0.6303, -0.7737, 1.732), (0.6463, -0.6525, 1.776), (0.6596, -0.5277, 1.812), (0.6701, -0.3998, 1.841), (0.6778, -0.269, 1.862), (0.6825, -0.1356, 1.875), (0.3473, 8.609e-08, 1.97), (0.3465, 0.1647, 1.965), (0.344, 0.3333, 1.951), (0.34, 0.5046, 1.928), (0.3345, 0.6779, 1.897), (0.3276, 0.8521, 1.858), (0.3193, 1.026, 1.811), (0.3097, 1.199, 1.756), (0.2988, 1.371, 1.695), (0.2867, 1.539, 1.626), (0.2734, 1.703, 1.551), (0.2591, 1.863, 1.469), (0.2437, 2.016, 1.382), (0.2274, 2.163, 1.29), (0.2101, 2.302, 1.192), (0.192, 2.433, 1.089), (0.1731, 2.554, 0.9817), (0.1535, 2.664, 0.8703), (0.1331, 2.763, 0.7549), (0.1122, 2.849, 0.636), (0.09062, 2.921, 0.5139), (0.06858, 2.98, 0.389), (0.0461, 3.022, 0.2614), (0.02322, 3.049, 0.1317), (0.02377, -1.995, 0.1348), (0.04711, -1.981, 0.2672), (0.06997, -1.959, 0.3968), (0.0923, -1.927, 0.5235), (0.114, -1.888, 0.6468), (0.1352, -1.841, 0.7665), (0.1556, -1.786, 0.8823), (0.1753, -1.724, 0.9939), (0.1941, -1.655, 1.101), (0.2122, -1.58, 1.203), (0.2293, -1.498, 1.301), (0.2455, -1.41, 1.393), (0.2608, -1.316, 1.479), (0.2749, -1.217, 1.559), (0.288, -1.113, 1.633), (0.2999, -1.004, 1.701), (0.3106, -0.8911, 1.761), (0.32, -0.7737, 1.815), (0.3281, -0.6525, 1.861), (0.3349, -0.5277, 1.899), (0.3402, -0.3998, 1.93), (0.3441, -0.269, 1.952), (0.3465, -0.1356, 1.965), (-1.192e-06, 8.742e-08, 2.0), (-1.132e-06, 0.1647, 1.995), (-1.013e-06, 0.3333, 1.981), (-1.132e-06, 0.5046, 1.958), (-9.835e-07, 0.6779, 1.927), (-1.103e-06, 0.8521, 1.887), (-1.103e-06, 1.026, 1.839), (-1.013e-06, 1.199, 1.783), (-1.103e-06, 1.371, 1.721), (-8.643e-07, 1.539, 1.651), (-7.451e-07, 1.703, 1.575), (-8.941e-07, 1.863, 1.492), (-5.364e-07, 2.016, 1.404), (-5.96e-07, 2.163, 1.31), (-5.513e-07, 2.302, 1.21), (-4.321e-07, 2.433, 1.106), (-4.47e-07, 2.554, 0.9969), (-5.662e-07, 2.664, 0.8837), (-5.066e-07, 2.763, 0.7666), (-3.129e-07, 2.849, 0.6459), (-2.161e-07, 2.921, 0.5219), (-1.043e-07, 2.98, 0.395), (-7.451e-08, 3.022, 0.2655), (-3.912e-08, 3.049, 0.1337), (-1.267e-07, -1.995, 0.1369), (-1.714e-07, -1.981, 0.2713), (-1.341e-07, -1.959, 0.4029), (-3.427e-07, -1.927, 0.5315), (-4.023e-07, -1.888, 0.6568), (-3.278e-07, -1.841, 0.7783), (-4.917e-07, -1.786, 0.8959), (-6.258e-07, -1.724, 1.009), (-5.811e-07, -1.655, 1.118), (-3.725e-07, -1.58, 1.222), (-7.302e-07, -1.498, 1.321), (-6.557e-07, -1.41, 1.414), (-8.345e-07, -1.316, 1.502), (-5.364e-07, -1.217, 1.583), (-6.557e-07, -1.113, 1.658), (-9.537e-07, -1.004, 1.727), (-8.047e-07, -0.8911, 1.788), (-1.013e-06, -0.7737, 1.843), (-6.258e-07, -0.6525, 1.89), (-1.073e-06, -0.5277, 1.929), (-9.835e-07, -0.3998, 1.959), (-1.132e-06, -0.269, 1.982), (-1.043e-06, -0.1356, 1.995), (-0.3473, 8.609e-08, 1.97), (-0.3465, 0.1647, 1.965), (-0.344, 0.3333, 1.951), (-0.34, 0.5046, 1.928), (-0.3346, 0.6779, 1.897), (-0.3276, 0.8521, 1.858), (-0.3193, 1.026, 1.811), (-0.3097, 1.199, 1.756), (-0.2988, 1.371, 1.695), (-0.2867, 1.539, 1.626), (-0.2734, 1.703, 1.551), (-0.2591, 1.863, 1.469), (-0.2437, 2.016, 1.382), (-0.2274, 2.163, 1.29), (-0.2101, 2.302, 1.192), (-0.192, 2.433, 1.089), (-0.1731, 2.554, 0.9817), (-0.1535, 2.664, 0.8703), (-0.1331, 2.763, 0.7549), (-0.1122, 2.849, 0.636), (-0.09062, 2.921, 0.5139), (-0.06858, 2.98, 0.389), (-0.0461, 3.022, 0.2614), (-0.02322, 3.049, 0.1317), (-0.02377, -1.995, 0.1348), (-0.04711, -1.981, 0.2672), (-0.06997, -1.959, 0.3968), (-0.0923, -1.927, 0.5235), (-0.114, -1.888, 0.6468), (-0.1352, -1.841, 0.7665), (-0.1556, -1.786, 0.8823), (-0.1753, -1.724, 0.9939), (-0.1941, -1.655, 1.101), (-0.2122, -1.58, 1.203), (-0.2293, -1.498, 1.301), (-0.2455, -1.41, 1.393), (-0.2608, -1.316, 1.479), (-0.2749, -1.217, 1.559), (-0.288, -1.113, 1.633), (-0.2999, -1.004, 1.701), (-0.3106, -0.8911, 1.761), (-0.32, -0.7737, 1.815), (-0.3281, -0.6525, 1.861), (-0.3349, -0.5277, 1.899), (-0.3402, -0.3998, 1.93), (-0.3441, -0.269, 1.952), (-0.3465, -0.1356, 1.965), (-0.684, 8.215e-08, 1.879), (-0.6824, 0.1647, 1.875), (-0.6776, 0.3333, 1.862), (-0.6697, 0.5046, 1.84), (-0.6589, 0.6779, 1.81), (-0.6453, 0.8521, 1.773), (-0.6289, 1.026, 1.728), (-0.61, 1.199, 1.676), (-0.5885, 1.371, 1.617), (-0.5647, 1.539, 1.551), (-0.5386, 1.703, 1.48), (-0.5103, 1.863, 1.402), (-0.4801, 2.016, 1.319), (-0.4479, 2.163, 1.231), (-0.4139, 2.302, 1.137), (-0.3782, 2.433, 1.039), (-0.341, 2.554, 0.9368), (-0.3022, 2.664, 0.8304), (-0.2622, 2.763, 0.7203), (-0.2209, 2.849, 0.6069), (-0.1785, 2.921, 0.4904), (-0.1351, 2.98, 0.3711), (-0.09079, 3.022, 0.2494), (-0.04572, 3.049, 0.1256), (-0.04682, -1.995, 0.1286), (-0.09279, -1.981, 0.2549), (-0.1378, -1.959, 0.3786), (-0.1818, -1.927, 0.4995), (-0.2246, -1.888, 0.6171), (-0.2662, -1.841, 0.7314), (-0.3064, -1.786, 0.8419), (-0.3452, -1.724, 0.9484), (-0.3824, -1.655, 1.051), (-0.4179, -1.58, 1.148), (-0.4517, -1.498, 1.241), (-0.4836, -1.41, 1.329), (-0.5136, -1.316, 1.411), (-0.5415, -1.217, 1.488), (-0.5672, -1.113, 1.558), (-0.5906, -1.004, 1.623), (-0.6117, -0.8911, 1.681), (-0.6303, -0.7737, 1.732), (-0.6463, -0.6525, 1.776), (-0.6596, -0.5277, 1.812), (-0.6701, -0.3998, 1.841), (-0.6778, -0.269, 1.862), (-0.6825, -0.1356, 1.875), (-1.0, 7.571e-08, 1.732), (-0.9976, 0.1647, 1.728), (-0.9906, 0.3333, 1.716), (-0.9791, 0.5046, 1.696), (-0.9633, 0.6779, 1.668), (-0.9434, 0.8521, 1.634), (-0.9194, 1.026, 1.592), (-0.8917, 1.199, 1.544), (-0.8603, 1.371, 1.49), (-0.8255, 1.539, 1.43), (-0.7873, 1.703, 1.364), (-0.7461, 1.863, 1.292), (-0.7018, 2.016, 1.216), (-0.6548, 2.163, 1.134), (-0.6051, 2.302, 1.048), (-0.5529, 2.433, 0.9577), (-0.4984, 2.554, 0.8633), (-0.4418, 2.664, 0.7653), (-0.3833, 2.763, 0.6639), (-0.3229, 2.849, 0.5593), (-0.2609, 2.921, 0.452), (-0.1975, 2.98, 0.342), (-0.1327, 3.022, 0.2299), (-0.06685, 3.049, 0.1158), (-0.06844, -1.995, 0.1185), (-0.1356, -1.981, 0.235), (-0.2015, -1.959, 0.349), (-0.2658, -1.927, 0.4603), (-0.3284, -1.888, 0.5688), (-0.3892, -1.841, 0.674), (-0.448, -1.786, 0.7759), (-0.5046, -1.724, 0.874), (-0.559, -1.655, 0.9682), (-0.611, -1.58, 1.058), (-0.6604, -1.498, 1.144), (-0.707, -1.41, 1.225), (-0.7508, -1.316, 1.3), (-0.7916, -1.217, 1.371), (-0.8292, -1.113, 1.436), (-0.8634, -1.004, 1.495), (-0.8942, -0.8911, 1.549), (-0.9214, -0.7737, 1.596), (-0.9448, -0.6525, 1.636), (-0.9643, -0.5277, 1.67), (-0.9797, -0.3998, 1.697), (-0.9909, -0.269, 1.716), (-0.9977, -0.1356, 1.728), (-1.286, 6.697e-08, 1.532), (-1.283, 0.1647, 1.528), (-1.273, 0.3333, 1.518), (-1.259, 0.5046, 1.5), (-1.238, 0.6779, 1.476), (-1.213, 0.8521, 1.445), (-1.182, 1.026, 1.409), (-1.146, 1.199, 1.366), (-1.106, 1.371, 1.318), (-1.061, 1.539, 1.265), (-1.012, 1.703, 1.206), (-0.9591, 1.863, 1.143), (-0.9022, 2.016, 1.075), (-0.8417, 2.163, 1.003), (-0.7779, 2.302, 0.927), (-0.7108, 2.433, 0.8471), (-0.6408, 2.554, 0.7637), (-0.568, 2.664, 0.677), (-0.4927, 2.763, 0.5872), (-0.4151, 2.849, 0.4948), (-0.3355, 2.921, 0.3998), (-0.2539, 2.98, 0.3026), (-0.1706, 3.022, 0.2034), (-0.08593, 3.049, 0.1024), (-0.08799, -1.995, 0.1049), (-0.1744, -1.981, 0.2078), (-0.259, -1.959, 0.3087), (-0.3417, -1.927, 0.4072), (-0.4222, -1.888, 0.5031), (-0.5003, -1.841, 0.5962), (-0.5759, -1.786, 0.6863), (-0.6487, -1.724, 0.7731), (-0.7187, -1.655, 0.8565), (-0.7855, -1.58, 0.9361), (-0.849, -1.498, 1.012), (-0.9089, -1.41, 1.083), (-0.9652, -1.316, 1.15), (-1.018, -1.217, 1.213), (-1.066, -1.113, 1.27), (-1.11, -1.004, 1.323), (-1.15, -0.8911, 1.37), (-1.185, -0.7737, 1.412), (-1.215, -0.6525, 1.447), (-1.24, -0.5277, 1.477), (-1.259, -0.3998, 1.501), (-1.274, -0.269, 1.518), (-1.283, -0.1356, 1.529), (-1.532, 5.619e-08, 1.286), (-1.528, 0.1647, 1.283), (-1.518, 0.3333, 1.273), (-1.5, 0.5046, 1.259), (-1.476, 0.6779, 1.238), (-1.445, 0.8521, 1.213), (-1.409, 1.026, 1.182), (-1.366, 1.199, 1.146), (-1.318, 1.371, 1.106), (-1.265, 1.539, 1.061), (-1.206, 1.703, 1.012), (-1.143, 1.863, 0.9591), (-1.075, 2.016, 0.9022), (-1.003, 2.163, 0.8417), (-0.927, 2.302, 0.7779), (-0.8471, 2.433, 0.7108), (-0.7637, 2.554, 0.6408), (-0.677, 2.664, 0.568), (-0.5872, 2.763, 0.4927), (-0.4948, 2.849, 0.4151), (-0.3998, 2.921, 0.3355), (-0.3026, 2.98, 0.2539), (-0.2034, 3.022, 0.1706), (-0.1024, 3.049, 0.08593), (-0.1049, -1.995, 0.08799), (-0.2078, -1.981, 0.1744), (-0.3087, -1.959, 0.259), (-0.4072, -1.927, 0.3417), (-0.5031, -1.888, 0.4222), (-0.5962, -1.841, 0.5003), (-0.6863, -1.786, 0.5759), (-0.7731, -1.724, 0.6487), (-0.8565, -1.655, 0.7187), (-0.9361, -1.58, 0.7855), (-1.012, -1.498, 0.849), (-1.083, -1.41, 0.9089), (-1.15, -1.316, 0.9652), (-1.213, -1.217, 1.018), (-1.27, -1.113, 1.066), (-1.323, -1.004, 1.11), (-1.37, -0.8911, 1.15), (-1.412, -0.7737, 1.185), (-1.447, -0.6525, 1.215), (-1.477, -0.5277, 1.24), (-1.501, -0.3998, 1.259), (-1.518, -0.269, 1.274), (-1.529, -0.1356, 1.283), (-1.732, 4.371e-08, 1.0), (-1.728, 0.1647, 0.9976), (-1.716, 0.3333, 0.9906), (-1.696, 0.5046, 0.9791), (-1.668, 0.6779, 0.9633), (-1.634, 0.8521, 0.9433), (-1.592, 1.026, 0.9194), (-1.544, 1.199, 0.8917), (-1.49, 1.371, 0.8603), (-1.43, 1.539, 0.8255), (-1.364, 1.703, 0.7873), (-1.292, 1.863, 0.7461), (-1.216, 2.016, 0.7018), (-1.134, 2.163, 0.6548), (-1.048, 2.302, 0.6051), (-0.9577, 2.433, 0.5529), (-0.8633, 2.554, 0.4984), (-0.7653, 2.664, 0.4418), (-0.6639, 2.763, 0.3833), (-0.5593, 2.849, 0.3229), (-0.452, 2.921, 0.2609), (-0.342, 2.98, 0.1975), (-0.2299, 3.022, 0.1327), (-0.1158, 3.049, 0.06685), (-0.1185, -1.995, 0.06844), (-0.235, -1.981, 0.1356), (-0.349, -1.959, 0.2015), (-0.4603, -1.927, 0.2658), (-0.5688, -1.888, 0.3284), (-0.674, -1.841, 0.3892), (-0.7759, -1.786, 0.448), (-0.874, -1.724, 0.5046), (-0.9682, -1.655, 0.559), (-1.058, -1.58, 0.611), (-1.144, -1.498, 0.6604), (-1.225, -1.41, 0.707), (-1.3, -1.316, 0.7508), (-1.371, -1.217, 0.7916), (-1.436, -1.113, 0.8292), (-1.495, -1.004, 0.8634), (-1.549, -0.8911, 0.8942), (-1.596, -0.7737, 0.9214), (-1.636, -0.6525, 0.9448), (-1.67, -0.5277, 0.9643), (-1.697, -0.3998, 0.9797), (-1.716, -0.269, 0.9909), (-1.728, -0.1356, 0.9977), (-1.879, 2.99e-08, 0.684), (-1.875, 0.1647, 0.6824), (-1.862, 0.3333, 0.6776), (-1.84, 0.5046, 0.6697), (-1.81, 0.6779, 0.6589), (-1.773, 0.8521, 0.6453), (-1.728, 1.026, 0.6289), (-1.676, 1.199, 0.61), (-1.617, 1.371, 0.5885), (-1.551, 1.539, 0.5647), (-1.48, 1.703, 0.5386), (-1.402, 1.863, 0.5103), (-1.319, 2.016, 0.4801), (-1.231, 2.163, 0.4479), (-1.137, 2.302, 0.4139), (-1.039, 2.433, 0.3782), (-0.9368, 2.554, 0.341), (-0.8304, 2.664, 0.3022), (-0.7203, 2.763, 0.2622), (-0.6069, 2.849, 0.2209), (-0.4904, 2.921, 0.1785), (-0.3711, 2.98, 0.1351), (-0.2494, 3.022, 0.09079), (-0.1256, 3.049, 0.04572), (-0.1286, -1.995, 0.04682), (-0.2549, -1.981, 0.09279), (-0.3786, -1.959, 0.1378), (-0.4995, -1.927, 0.1818), (-0.6171, -1.888, 0.2246), (-0.7314, -1.841, 0.2662), (-0.8419, -1.786, 0.3064), (-0.9484, -1.724, 0.3452), (-1.051, -1.655, 0.3824), (-1.148, -1.58, 0.4179), (-1.241, -1.498, 0.4517), (-1.329, -1.41, 0.4836), (-1.411, -1.316, 0.5136), (-1.488, -1.217, 0.5415), (-1.558, -1.113, 0.5672), (-1.623, -1.004, 0.5906), (-1.681, -0.8911, 0.6117), (-1.732, -0.7737, 0.6303), (-1.776, -0.6525, 0.6463), (-1.812, -0.5277, 0.6596), (-1.841, -0.3998, 0.6701), (-1.862, -0.269, 0.6778), (-1.875, -0.1356, 0.6825), (-1.97, 1.518e-08, 0.3473), (-1.965, 0.1647, 0.3465), (-1.951, 0.3333, 0.344), (-1.928, 0.5046, 0.34), (-1.897, 0.6779, 0.3345), (-1.858, 0.8521, 0.3276), (-1.811, 1.026, 0.3193), (-1.756, 1.199, 0.3097), (-1.695, 1.371, 0.2988), (-1.626, 1.539, 0.2867), (-1.551, 1.703, 0.2734), (-1.469, 1.863, 0.2591), (-1.382, 2.016, 0.2437), (-1.29, 2.163, 0.2274), (-1.192, 2.302, 0.2101), (-1.089, 2.433, 0.192), (-0.9817, 2.554, 0.1731), (-0.8703, 2.664, 0.1535), (-0.7549, 2.763, 0.1331), (-0.636, 2.849, 0.1122), (-0.5139, 2.921, 0.09062), (-0.389, 2.98, 0.06858), (-0.2614, 3.022, 0.0461), (-0.1317, 3.049, 0.02321), (-0.1348, -1.995, 0.02377), (-0.2672, -1.981, 0.04711), (-0.3968, -1.959, 0.06997), (-0.5235, -1.927, 0.0923), (-0.6468, -1.888, 0.114), (-0.7665, -1.841, 0.1352), (-0.8823, -1.786, 0.1556), (-0.9939, -1.724, 0.1753), (-1.101, -1.655, 0.1941), (-1.203, -1.58, 0.2122), (-1.301, -1.498, 0.2293), (-1.393, -1.41, 0.2455), (-1.479, -1.316, 0.2608), (-1.559, -1.217, 0.2749), (-1.633, -1.113, 0.288), (-1.701, -1.004, 0.2999), (-1.761, -0.8911, 0.3106), (-1.815, -0.7737, 0.32), (-1.861, -0.6525, 0.3281), (-1.899, -0.5277, 0.3349), (-1.93, -0.3998, 0.3402), (-1.952, -0.269, 0.3441), (-1.965, -0.1356, 0.3465), (-1.995, 0.1647, -1.639e-06), (-1.981, 0.3333, -1.281e-06), (-1.927, 0.6779, -1.311e-06), (-1.887, 0.8521, -1.49e-06), (-1.783, 1.199, -1.311e-06), (-1.721, 1.371, -1.431e-06), (-1.651, 1.539, -1.162e-06), (-1.575, 1.703, -9.835e-07), (-1.404, 2.016, -8.345e-07), (-1.21, 2.302, -8.345e-07), (-1.106, 2.433, -6.258e-07), (-0.6459, 2.849, -6.035e-07), (-0.5219, 2.921, -4.396e-07), (-0.1337, 3.049, -1.937e-07), (-1.118, -1.655, -7.153e-07), (-1.222, -1.58, -5.215e-07), (-1.414, -1.41, -9.388e-07), (-1.788, -0.8911, -1.311e-06), (-1.843, -0.7737, -1.281e-06), (-1.959, -0.3998, -1.281e-06), (-1.982, -0.269, -1.639e-06)], [(10, 11), (11, 12), (12, 13), (13, 14), (14, 15), (15, 16), (16, 17), (17, 18), (18, 19), (19, 20), (20, 21), (21, 22), (22, 23), (23, 24), (24, 25), (25, 26), (26, 27), (27, 28), (28, 29), (29, 30), (30, 31), (31, 32), (33, 34), (34, 35), (35, 36), (36, 37), (37, 38), (38, 39), (39, 40), (40, 41), (41, 42), (42, 43), (43, 44), (44, 45), (45, 46), (46, 47), (47, 48), (48, 49), (49, 50), (50, 51), (51, 52), (52, 53), (424, 10), (32, 871), (871, 33), (53, 896)], [(63, 1733, 106, 105), (5, 6, 88, 87), (1, 1719, 75, 74), (1733, 64, 107, 106), (6, 7, 89, 88), (1719, 1720, 76, 75), (64, 65, 108, 107), (7, 1728, 90, 89), (54, 55, 95), (1720, 2, 77, 76), (65, 66, 109, 108), (1728, 1729, 91, 90), (55, 56, 96, 95), (2, 1721, 78, 77), (66, 67, 110, 109), (1729, 8, 92, 91), (56, 57, 97, 96), (1721, 1722, 79, 78), (67, 1734, 111, 110), (8, 9, 93, 92), (57, 58, 98, 97), (1722, 1723, 80, 79), (1734, 1735, 112, 111), (9, 1730, 94, 93), (58, 59, 99, 98), (1723, 1724, 81, 80), (1735, 68, 113, 112), (1730, 424, 94), (59, 60, 100, 99), (1724, 3, 82, 81), (68, 69, 114, 113), (60, 61, 101, 100), (3, 1725, 83, 82), (69, 1736, 115, 114), (61, 62, 102, 101), (1725, 4, 84, 83), (1736, 1737, 116, 115), (62, 1731, 103, 102), (4, 1726, 85, 84), (0, 1717, 72, 71), (1737, 70, 117, 116), (1731, 1732, 104, 103), (1726, 1727, 86, 85), (1717, 1718, 73, 72), (70, 0, 71, 117), (1732, 63, 105, 104), (1727, 5, 87, 86), (1718, 1, 74, 73), (97, 98, 145, 144), (85, 86, 133, 132), (111, 112, 159, 158), (72, 73, 120, 119), (98, 99, 146, 145), (86, 87, 134, 133), (112, 113, 160, 159), (73, 74, 121, 120), (99, 100, 147, 146), (87, 88, 135, 134), (113, 114, 161, 160), (74, 75, 122, 121), (100, 101, 148, 147), (88, 89, 136, 135), (114, 115, 162, 161), (75, 76, 123, 122), (101, 102, 149, 148), (89, 90, 137, 136), (115, 116, 163, 162), (76, 77, 124, 123), (102, 103, 150, 149), (90, 91, 138, 137), (116, 117, 164, 163), (77, 78, 125, 124), (103, 104, 151, 150), (91, 92, 139, 138), (117, 71, 118, 164), (78, 79, 126, 125), (104, 105, 152, 151), (92, 93, 140, 139), (79, 80, 127, 126), (105, 106, 153, 152), (93, 94, 141, 140), (80, 81, 128, 127), (106, 107, 154, 153), (94, 424, 141), (81, 82, 129, 128), (107, 108, 155, 154), (54, 95, 142), (82, 83, 130, 129), (108, 109, 156, 155), (95, 96, 143, 142), (83, 84, 131, 130), (109, 110, 157, 156), (96, 97, 144, 143), (84, 85, 132, 131), (110, 111, 158, 157), (71, 72, 119, 118), (54, 142, 189), (129, 130, 177, 176), (155, 156, 203, 202), (142, 143, 190, 189), (130, 131, 178, 177), (156, 157, 204, 203), (143, 144, 191, 190), (131, 132, 179, 178), (157, 158, 205, 204), (118, 119, 166, 165), (144, 145, 192, 191), (132, 133, 180, 179), (158, 159, 206, 205), (119, 120, 167, 166), (145, 146, 193, 192), (133, 134, 181, 180), (159, 160, 207, 206), (120, 121, 168, 167), (146, 147, 194, 193), (134, 135, 182, 181), (160, 161, 208, 207), (121, 122, 169, 168), (147, 148, 195, 194), (135, 136, 183, 182), (161, 162, 209, 208), (122, 123, 170, 169), (148, 149, 196, 195), (136, 137, 184, 183), (162, 163, 210, 209), (123, 124, 171, 170), (149, 150, 197, 196), (137, 138, 185, 184), (163, 164, 211, 210), (124, 125, 172, 171), (150, 151, 198, 197), (138, 139, 186, 185), (164, 118, 165, 211), (125, 126, 173, 172), (151, 152, 199, 198), (139, 140, 187, 186), (126, 127, 174, 173), (152, 153, 200, 199), (140, 141, 188, 187), (127, 128, 175, 174), (153, 154, 201, 200), (141, 424, 188), (128, 129, 176, 175), (154, 155, 202, 201), (198, 199, 246, 245), (186, 187, 234, 233), (173, 174, 221, 220), (199, 200, 247, 246), (187, 188, 235, 234), (174, 175, 222, 221), (200, 201, 248, 247), (188, 424, 235), (175, 176, 223, 222), (201, 202, 249, 248), (54, 189, 236), (176, 177, 224, 223), (202, 203, 250, 249), (189, 190, 237, 236), (177, 178, 225, 224), (203, 204, 251, 250), (190, 191, 238, 237), (178, 179, 226, 225), (204, 205, 252, 251), (165, 166, 213, 212), (191, 192, 239, 238), (179, 180, 227, 226), (205, 206, 253, 252), (166, 167, 214, 213), (192, 193, 240, 239), (180, 181, 228, 227), (206, 207, 254, 253), (167, 168, 215, 214), (193, 194, 241, 240), (181, 182, 229, 228), (207, 208, 255, 254), (168, 169, 216, 215), (194, 195, 242, 241), (182, 183, 230, 229), (208, 209, 256, 255), (169, 170, 217, 216), (195, 196, 243, 242), (183, 184, 231, 230), (209, 210, 257, 256), (170, 171, 218, 217), (196, 197, 244, 243), (184, 185, 232, 231), (210, 211, 258, 257), (171, 172, 219, 218), (197, 198, 245, 244), (185, 186, 233, 232), (211, 165, 212, 258), (172, 173, 220, 219), (216, 217, 264, 263), (242, 243, 290, 289), (230, 231, 278, 277), (256, 257, 304, 303), (217, 218, 265, 264), (243, 244, 291, 290), (231, 232, 279, 278), (257, 258, 305, 304), (218, 219, 266, 265), (244, 245, 292, 291), (232, 233, 280, 279), (258, 212, 259, 305), (219, 220, 267, 266), (245, 246, 293, 292), (233, 234, 281, 280), (220, 221, 268, 267), (246, 247, 294, 293), (234, 235, 282, 281), (221, 222, 269, 268), (247, 248, 295, 294), (235, 424, 282), (222, 223, 270, 269), (248, 249, 296, 295), (54, 236, 283), (223, 224, 271, 270), (249, 250, 297, 296), (236, 237, 284, 283), (224, 225, 272, 271), (250, 251, 298, 297), (237, 238, 285, 284), (225, 226, 273, 272), (251, 252, 299, 298), (212, 213, 260, 259), (238, 239, 286, 285), (226, 227, 274, 273), (252, 253, 300, 299), (213, 214, 261, 260), (239, 240, 287, 286), (227, 228, 275, 274), (253, 254, 301, 300), (214, 215, 262, 261), (240, 241, 288, 287), (228, 229, 276, 275), (254, 255, 302, 301), (215, 216, 263, 262), (241, 242, 289, 288), (229, 230, 277, 276), (255, 256, 303, 302), (299, 300, 347, 346), (260, 261, 308, 307), (286, 287, 334, 333), (274, 275, 322, 321), (300, 301, 348, 347), (261, 262, 309, 308), (287, 288, 335, 334), (275, 276, 323, 322), (301, 302, 349, 348), (262, 263, 310, 309), (288, 289, 336, 335), (276, 277, 324, 323), (302, 303, 350, 349), (263, 264, 311, 310), (289, 290, 337, 336), (277, 278, 325, 324), (303, 304, 351, 350), (264, 265, 312, 311), (290, 291, 338, 337), (278, 279, 326, 325), (304, 305, 352, 351), (265, 266, 313, 312), (291, 292, 339, 338), (279, 280, 327, 326), (305, 259, 306, 352), (266, 267, 314, 313), (292, 293, 340, 339), (280, 281, 328, 327), (267, 268, 315, 314), (293, 294, 341, 340), (281, 282, 329, 328), (268, 269, 316, 315), (294, 295, 342, 341), (282, 424, 329), (269, 270, 317, 316), (295, 296, 343, 342), (54, 283, 330), (270, 271, 318, 317), (296, 297, 344, 343), (283, 284, 331, 330), (271, 272, 319, 318), (297, 298, 345, 344), (284, 285, 332, 331), (272, 273, 320, 319), (298, 299, 346, 345), (259, 260, 307, 306), (285, 286, 333, 332), (273, 274, 321, 320), (317, 318, 365, 364), (343, 344, 391, 390), (330, 331, 378, 377), (318, 319, 366, 365), (344, 345, 392, 391), (331, 332, 379, 378), (319, 320, 367, 366), (345, 346, 393, 392), (306, 307, 354, 353), (332, 333, 380, 379), (320, 321, 368, 367), (346, 347, 394, 393), (307, 308, 355, 354), (333, 334, 381, 380), (321, 322, 369, 368), (347, 348, 395, 394), (308, 309, 356, 355), (334, 335, 382, 381), (322, 323, 370, 369), (348, 349, 396, 395), (309, 310, 357, 356), (335, 336, 383, 382), (323, 324, 371, 370), (349, 350, 397, 396), (310, 311, 358, 357), (336, 337, 384, 383), (324, 325, 372, 371), (350, 351, 398, 397), (311, 312, 359, 358), (337, 338, 385, 384), (325, 326, 373, 372), (351, 352, 399, 398), (312, 313, 360, 359), (338, 339, 386, 385), (326, 327, 374, 373), (352, 306, 353, 399), (313, 314, 361, 360), (339, 340, 387, 386), (327, 328, 375, 374), (314, 315, 362, 361), (340, 341, 388, 387), (328, 329, 376, 375), (315, 316, 363, 362), (341, 342, 389, 388), (329, 424, 376), (316, 317, 364, 363), (342, 343, 390, 389), (54, 330, 377), (361, 362, 409, 408), (387, 388, 436, 435), (375, 376, 423, 422), (362, 363, 410, 409), (388, 389, 437, 436), (376, 424, 423), (363, 364, 411, 410), (389, 390, 438, 437), (54, 377, 425), (364, 365, 412, 411), (390, 391, 439, 438), (377, 378, 426, 425), (365, 366, 413, 412), (391, 392, 440, 439), (378, 379, 427, 426), (366, 367, 414, 413), (392, 393, 441, 440), (353, 354, 401, 400), (379, 380, 428, 427), (367, 368, 415, 414), (393, 394, 442, 441), (354, 355, 402, 401), (380, 381, 429, 428), (368, 369, 416, 415), (394, 395, 443, 442), (355, 356, 403, 402), (381, 382, 430, 429), (369, 370, 417, 416), (395, 396, 444, 443), (356, 357, 404, 403), (382, 383, 431, 430), (370, 371, 418, 417), (396, 397, 445, 444), (357, 358, 405, 404), (383, 384, 432, 431), (371, 372, 419, 418), (397, 398, 446, 445), (358, 359, 406, 405), (384, 385, 433, 432), (372, 373, 420, 419), (398, 399, 447, 446), (359, 360, 407, 406), (385, 386, 434, 433), (373, 374, 421, 420), (399, 353, 400, 447), (360, 361, 408, 407), (386, 387, 435, 434), (374, 375, 422, 421), (418, 419, 467, 466), (445, 446, 493, 492), (405, 406, 454, 453), (432, 433, 480, 479), (419, 420, 468, 467), (446, 447, 494, 493), (406, 407, 455, 454), (433, 434, 481, 480), (420, 421, 469, 468), (447, 400, 448, 494), (407, 408, 456, 455), (434, 435, 482, 481), (421, 422, 470, 469), (408, 409, 457, 456), (435, 436, 483, 482), (422, 423, 471, 470), (409, 410, 458, 457), (436, 437, 484, 483), (423, 424, 471), (410, 411, 459, 458), (437, 438, 485, 484), (54, 425, 472), (411, 412, 460, 459), (438, 439, 486, 485), (425, 426, 473, 472), (412, 413, 461, 460), (439, 440, 487, 486), (426, 427, 474, 473), (413, 414, 462, 461), (440, 441, 488, 487), (400, 401, 449, 448), (427, 428, 475, 474), (414, 415, 463, 462), (441, 442, 489, 488), (401, 402, 450, 449), (428, 429, 476, 475), (415, 416, 464, 463), (442, 443, 490, 489), (402, 403, 451, 450), (429, 430, 477, 476), (416, 417, 465, 464), (443, 444, 491, 490), (403, 404, 452, 451), (430, 431, 478, 477), (417, 418, 466, 465), (444, 445, 492, 491), (404, 405, 453, 452), (431, 432, 479, 478), (463, 464, 511, 510), (489, 490, 537, 536), (450, 451, 498, 497), (476, 477, 524, 523), (464, 465, 512, 511), (490, 491, 538, 537), (451, 452, 499, 498), (477, 478, 525, 524), (465, 466, 513, 512), (491, 492, 539, 538), (452, 453, 500, 499), (478, 479, 526, 525), (466, 467, 514, 513), (492, 493, 540, 539), (453, 454, 501, 500), (479, 480, 527, 526), (467, 468, 515, 514), (493, 494, 541, 540), (454, 455, 502, 501), (480, 481, 528, 527), (468, 469, 516, 515), (494, 448, 495, 541), (455, 456, 503, 502), (481, 482, 529, 528), (469, 470, 517, 516), (456, 457, 504, 503), (482, 483, 530, 529), (470, 471, 518, 517), (457, 458, 505, 504), (483, 484, 531, 530), (471, 424, 518), (458, 459, 506, 505), (484, 485, 532, 531), (54, 472, 519), (459, 460, 507, 506), (485, 486, 533, 532), (472, 473, 520, 519), (460, 461, 508, 507), (486, 487, 534, 533), (473, 474, 521, 520), (461, 462, 509, 508), (487, 488, 535, 534), (448, 449, 496, 495), (474, 475, 522, 521), (462, 463, 510, 509), (488, 489, 536, 535), (449, 450, 497, 496), (475, 476, 523, 522), (519, 520, 567, 566), (507, 508, 555, 554), (533, 534, 581, 580), (520, 521, 568, 567), (508, 509, 556, 555), (534, 535, 582, 581), (495, 496, 543, 542), (521, 522, 569, 568), (509, 510, 557, 556), (535, 536, 583, 582), (496, 497, 544, 543), (522, 523, 570, 569), (510, 511, 558, 557), (536, 537, 584, 583), (497, 498, 545, 544), (523, 524, 571, 570), (511, 512, 559, 558), (537, 538, 585, 584), (498, 499, 546, 545), (524, 525, 572, 571), (512, 513, 560, 559), (538, 539, 586, 585), (499, 500, 547, 546), (525, 526, 573, 572), (513, 514, 561, 560), (539, 540, 587, 586), (500, 501, 548, 547), (526, 527, 574, 573), (514, 515, 562, 561), (540, 541, 588, 587), (501, 502, 549, 548), (527, 528, 575, 574), (515, 516, 563, 562), (541, 495, 542, 588), (502, 503, 550, 549), (528, 529, 576, 575), (516, 517, 564, 563), (503, 504, 551, 550), (529, 530, 577, 576), (517, 518, 565, 564), (504, 505, 552, 551), (530, 531, 578, 577), (518, 424, 565), (505, 506, 553, 552), (531, 532, 579, 578), (54, 519, 566), (506, 507, 554, 553), (532, 533, 580, 579), (564, 565, 612, 611), (551, 552, 599, 598), (577, 578, 625, 624), (565, 424, 612), (552, 553, 600, 599), (578, 579, 626, 625), (54, 566, 613), (553, 554, 601, 600), (579, 580, 627, 626), (566, 567, 614, 613), (554, 555, 602, 601), (580, 581, 628, 627), (567, 568, 615, 614), (555, 556, 603, 602), (581, 582, 629, 628), (542, 543, 590, 589), (568, 569, 616, 615), (556, 557, 604, 603), (582, 583, 630, 629), (543, 544, 591, 590), (569, 570, 617, 616), (557, 558, 605, 604), (583, 584, 631, 630), (544, 545, 592, 591), (570, 571, 618, 617), (558, 559, 606, 605), (584, 585, 632, 631), (545, 546, 593, 592), (571, 572, 619, 618), (559, 560, 607, 606), (585, 586, 633, 632), (546, 547, 594, 593), (572, 573, 620, 619), (560, 561, 608, 607), (586, 587, 634, 633), (547, 548, 595, 594), (573, 574, 621, 620), (561, 562, 609, 608), (587, 588, 635, 634), (548, 549, 596, 595), (574, 575, 622, 621), (562, 563, 610, 609), (588, 542, 589, 635), (549, 550, 597, 596), (575, 576, 623, 622), (563, 564, 611, 610), (550, 551, 598, 597), (576, 577, 624, 623), (620, 621, 668, 667), (608, 609, 656, 655), (634, 635, 682, 681), (595, 596, 643, 642), (621, 622, 669, 668), (609, 610, 657, 656), (635, 589, 636, 682), (596, 597, 644, 643), (622, 623, 670, 669), (610, 611, 658, 657), (597, 598, 645, 644), (623, 624, 671, 670), (611, 612, 659, 658), (598, 599, 646, 645), (624, 625, 672, 671), (612, 424, 659), (599, 600, 647, 646), (625, 626, 673, 672), (54, 613, 660), (600, 601, 648, 647), (626, 627, 674, 673), (613, 614, 661, 660), (601, 602, 649, 648), (627, 628, 675, 674), (614, 615, 662, 661), (602, 603, 650, 649), (628, 629, 676, 675), (589, 590, 637, 636), (615, 616, 663, 662), (603, 604, 651, 650), (629, 630, 677, 676), (590, 591, 638, 637), (616, 617, 664, 663), (604, 605, 652, 651), (630, 631, 678, 677), (591, 592, 639, 638), (617, 618, 665, 664), (605, 606, 653, 652), (631, 632, 679, 678), (592, 593, 640, 639), (618, 619, 666, 665), (606, 607, 654, 653), (632, 633, 680, 679), (593, 594, 641, 640), (619, 620, 667, 666), (607, 608, 655, 654), (633, 634, 681, 680), (594, 595, 642, 641), (638, 639, 686, 685), (664, 665, 712, 711), (652, 653, 700, 699), (678, 679, 726, 725), (639, 640, 687, 686), (665, 666, 713, 712), (653, 654, 701, 700), (679, 680, 727, 726), (640, 641, 688, 687), (666, 667, 714, 713), (654, 655, 702, 701), (680, 681, 728, 727), (641, 642, 689, 688), (667, 668, 715, 714), (655, 656, 703, 702), (681, 682, 729, 728), (642, 643, 690, 689), (668, 669, 716, 715), (656, 657, 704, 703), (682, 636, 683, 729), (643, 644, 691, 690), (669, 670, 717, 716), (657, 658, 705, 704), (644, 645, 692, 691), (670, 671, 718, 717), (658, 659, 706, 705), (645, 646, 693, 692), (671, 672, 719, 718), (659, 424, 706), (646, 647, 694, 693), (672, 673, 720, 719), (54, 660, 707), (647, 648, 695, 694), (673, 674, 721, 720), (660, 661, 708, 707), (648, 649, 696, 695), (674, 675, 722, 721), (661, 662, 709, 708), (649, 650, 697, 696), (675, 676, 723, 722), (636, 637, 684, 683), (662, 663, 710, 709), (650, 651, 698, 697), (676, 677, 724, 723), (637, 638, 685, 684), (663, 664, 711, 710), (651, 652, 699, 698), (677, 678, 725, 724), (721, 722, 769, 768), (708, 709, 756, 755), (696, 697, 744, 743), (722, 723, 770, 769), (683, 684, 731, 730), (709, 710, 757, 756), (697, 698, 745, 744), (723, 724, 771, 770), (684, 685, 732, 731), (710, 711, 758, 757), (698, 699, 746, 745), (724, 725, 772, 771), (685, 686, 733, 732), (711, 712, 759, 758), (699, 700, 747, 746), (725, 726, 773, 772), (686, 687, 734, 733), (712, 713, 760, 759), (700, 701, 748, 747), (726, 727, 774, 773), (687, 688, 735, 734), (713, 714, 761, 760), (701, 702, 749, 748), (727, 728, 775, 774), (688, 689, 736, 735), (714, 715, 762, 761), (702, 703, 750, 749), (728, 729, 776, 775), (689, 690, 737, 736), (715, 716, 763, 762), (703, 704, 751, 750), (729, 683, 730, 776), (690, 691, 738, 737), (716, 717, 764, 763), (704, 705, 752, 751), (691, 692, 739, 738), (717, 718, 765, 764), (705, 706, 753, 752), (692, 693, 740, 739), (718, 719, 766, 765), (706, 424, 753), (693, 694, 741, 740), (719, 720, 767, 766), (54, 707, 754), (694, 695, 742, 741), (720, 721, 768, 767), (707, 708, 755, 754), (695, 696, 743, 742), (739, 740, 787, 786), (765, 766, 813, 812), (753, 424, 800), (740, 741, 788, 787), (766, 767, 814, 813), (54, 754, 801), (741, 742, 789, 788), (767, 768, 815, 814), (754, 755, 802, 801), (742, 743, 790, 789), (768, 769, 816, 815), (755, 756, 803, 802), (743, 744, 791, 790), (769, 770, 817, 816), (730, 731, 778, 777), (756, 757, 804, 803), (744, 745, 792, 791), (770, 771, 818, 817), (731, 732, 779, 778), (757, 758, 805, 804), (745, 746, 793, 792), (771, 772, 819, 818), (732, 733, 780, 779), (758, 759, 806, 805), (746, 747, 794, 793), (772, 773, 820, 819), (733, 734, 781, 780), (759, 760, 807, 806), (747, 748, 795, 794), (773, 774, 821, 820), (734, 735, 782, 781), (760, 761, 808, 807), (748, 749, 796, 795), (774, 775, 822, 821), (735, 736, 783, 782), (761, 762, 809, 808), (749, 750, 797, 796), (775, 776, 823, 822), (736, 737, 784, 783), (762, 763, 810, 809), (750, 751, 798, 797), (776, 730, 777, 823), (737, 738, 785, 784), (763, 764, 811, 810), (751, 752, 799, 798), (738, 739, 786, 785), (764, 765, 812, 811), (752, 753, 800, 799), (822, 823, 870, 869), (783, 784, 831, 830), (809, 810, 857, 856), (797, 798, 845, 844), (823, 777, 824, 870), (784, 785, 832, 831), (810, 811, 858, 857), (798, 799, 846, 845), (785, 786, 833, 832), (811, 812, 859, 858), (799, 800, 847, 846), (786, 787, 834, 833), (812, 813, 860, 859), (800, 424, 847), (787, 788, 835, 834), (813, 814, 861, 860), (54, 801, 848), (788, 789, 836, 835), (814, 815, 862, 861), (801, 802, 849, 848), (789, 790, 837, 836), (815, 816, 863, 862), (802, 803, 850, 849), (790, 791, 838, 837), (816, 817, 864, 863), (777, 778, 825, 824), (803, 804, 851, 850), (791, 792, 839, 838), (817, 818, 865, 864), (778, 779, 826, 825), (804, 805, 852, 851), (792, 793, 840, 839), (818, 819, 866, 865), (779, 780, 827, 826), (805, 806, 853, 852), (793, 794, 841, 840), (819, 820, 867, 866), (780, 781, 828, 827), (806, 807, 854, 853), (794, 795, 842, 841), (820, 821, 868, 867), (781, 782, 829, 828), (807, 808, 855, 854), (795, 796, 843, 842), (821, 822, 869, 868), (782, 783, 830, 829), (808, 809, 856, 855), (796, 797, 844, 843), (861, 862, 909, 908), (848, 849, 896, 895), (836, 837, 884, 883), (862, 863, 910, 909), (849, 850, 897, 896), (837, 838, 885, 884), (863, 864, 911, 910), (824, 825, 872, 871), (850, 851, 898, 897), (838, 839, 886, 885), (864, 865, 912, 911), (825, 826, 873, 872), (851, 852, 899, 898), (839, 840, 887, 886), (865, 866, 913, 912), (826, 827, 874, 873), (852, 853, 900, 899), (840, 841, 888, 887), (866, 867, 914, 913), (827, 828, 875, 874), (853, 854, 901, 900), (841, 842, 889, 888), (867, 868, 915, 914), (828, 829, 876, 875), (854, 855, 902, 901), (842, 843, 890, 889), (868, 869, 916, 915), (829, 830, 877, 876), (855, 856, 903, 902), (843, 844, 891, 890), (869, 870, 917, 916), (830, 831, 878, 877), (856, 857, 904, 903), (844, 845, 892, 891), (870, 824, 871, 917), (831, 832, 879, 878), (857, 858, 905, 904), (845, 846, 893, 892), (832, 833, 880, 879), (858, 859, 906, 905), (846, 847, 894, 893), (833, 834, 881, 880), (859, 860, 907, 906), (847, 424, 894), (834, 835, 882, 881), (860, 861, 908, 907), (54, 848, 895), (835, 836, 883, 882), (879, 880, 927, 926), (905, 906, 953, 952), (893, 894, 941, 940), (880, 881, 928, 927), (906, 907, 954, 953), (894, 424, 941), (881, 882, 929, 928), (907, 908, 955, 954), (54, 895, 942), (882, 883, 930, 929), (908, 909, 956, 955), (895, 896, 943, 942), (883, 884, 931, 930), (909, 910, 957, 956), (896, 897, 944, 943), (884, 885, 932, 931), (910, 911, 958, 957), (871, 872, 919, 918), (897, 898, 945, 944), (885, 886, 933, 932), (911, 912, 959, 958), (872, 873, 920, 919), (898, 899, 946, 945), (886, 887, 934, 933), (912, 913, 960, 959), (873, 874, 921, 920), (899, 900, 947, 946), (887, 888, 935, 934), (913, 914, 961, 960), (874, 875, 922, 921), (900, 901, 948, 947), (888, 889, 936, 935), (914, 915, 962, 961), (875, 876, 923, 922), (901, 902, 949, 948), (889, 890, 937, 936), (915, 916, 963, 962), (876, 877, 924, 923), (902, 903, 950, 949), (890, 891, 938, 937), (916, 917, 964, 963), (877, 878, 925, 924), (903, 904, 951, 950), (891, 892, 939, 938), (917, 871, 918, 964), (878, 879, 926, 925), (904, 905, 952, 951), (892, 893, 940, 939), (962, 963, 1010, 1009), (923, 924, 971, 970), (949, 950, 997, 996), (937, 938, 985, 984), (963, 964, 1011, 1010), (924, 925, 972, 971), (950, 951, 998, 997), (938, 939, 986, 985), (964, 918, 965, 1011), (925, 926, 973, 972), (951, 952, 999, 998), (939, 940, 987, 986), (926, 927, 974, 973), (952, 953, 1000, 999), (940, 941, 988, 987), (927, 928, 975, 974), (953, 954, 1001, 1000), (941, 424, 988), (928, 929, 976, 975), (954, 955, 1002, 1001), (54, 942, 989), (929, 930, 977, 976), (955, 956, 1003, 1002), (942, 943, 990, 989), (930, 931, 978, 977), (956, 957, 1004, 1003), (943, 944, 991, 990), (931, 932, 979, 978), (957, 958, 1005, 1004), (918, 919, 966, 965), (944, 945, 992, 991), (932, 933, 980, 979), (958, 959, 1006, 1005), (919, 920, 967, 966), (945, 946, 993, 992), (933, 934, 981, 980), (959, 960, 1007, 1006), (920, 921, 968, 967), (946, 947, 994, 993), (934, 935, 982, 981), (960, 961, 1008, 1007), (921, 922, 969, 968), (947, 948, 995, 994), (935, 936, 983, 982), (961, 962, 1009, 1008), (922, 923, 970, 969), (948, 949, 996, 995), (936, 937, 984, 983), (980, 981, 1028, 1027), (1006, 1007, 1054, 1053), (967, 968, 1015, 1014), (993, 994, 1041, 1040), (981, 982, 1029, 1028), (1007, 1008, 1055, 1054), (968, 969, 1016, 1015), (994, 995, 1042, 1041), (982, 983, 1030, 1029), (1008, 1009, 1056, 1055), (969, 970, 1017, 1016), (995, 996, 1043, 1042), (983, 984, 1031, 1030), (1009, 1010, 1057, 1056), (970, 971, 1018, 1017), (996, 997, 1044, 1043), (984, 985, 1032, 1031), (1010, 1011, 1058, 1057), (971, 972, 1019, 1018), (997, 998, 1045, 1044), (985, 986, 1033, 1032), (1011, 965, 1012, 1058), (972, 973, 1020, 1019), (998, 999, 1046, 1045), (986, 987, 1034, 1033), (973, 974, 1021, 1020), (999, 1000, 1047, 1046), (987, 988, 1035, 1034), (974, 975, 1022, 1021), (1000, 1001, 1048, 1047), (988, 424, 1035), (975, 976, 1023, 1022), (1001, 1002, 1049, 1048), (54, 989, 1036), (976, 977, 1024, 1023), (1002, 1003, 1050, 1049), (989, 990, 1037, 1036), (977, 978, 1025, 1024), (1003, 1004, 1051, 1050), (990, 991, 1038, 1037), (978, 979, 1026, 1025), (1004, 1005, 1052, 1051), (965, 966, 1013, 1012), (991, 992, 1039, 1038), (979, 980, 1027, 1026), (1005, 1006, 1053, 1052), (966, 967, 1014, 1013), (992, 993, 1040, 1039), (1024, 1025, 1072, 1071), (1050, 1051, 1098, 1097), (1037, 1038, 1085, 1084), (1025, 1026, 1073, 1072), (1051, 1052, 1099, 1098), (1012, 1013, 1060, 1059), (1038, 1039, 1086, 1085), (1026, 1027, 1074, 1073), (1052, 1053, 1100, 1099), (1013, 1014, 1061, 1060), (1039, 1040, 1087, 1086), (1027, 1028, 1075, 1074), (1053, 1054, 1101, 1100), (1014, 1015, 1062, 1061), (1040, 1041, 1088, 1087), (1028, 1029, 1076, 1075), (1054, 1055, 1102, 1101), (1015, 1016, 1063, 1062), (1041, 1042, 1089, 1088), (1029, 1030, 1077, 1076), (1055, 1056, 1103, 1102), (1016, 1017, 1064, 1063), (1042, 1043, 1090, 1089), (1030, 1031, 1078, 1077), (1056, 1057, 1104, 1103), (1017, 1018, 1065, 1064), (1043, 1044, 1091, 1090), (1031, 1032, 1079, 1078), (1057, 1058, 1105, 1104), (1018, 1019, 1066, 1065), (1044, 1045, 1092, 1091), (1032, 1033, 1080, 1079), (1058, 1012, 1059, 1105), (1019, 1020, 1067, 1066), (1045, 1046, 1093, 1092), (1033, 1034, 1081, 1080), (1020, 1021, 1068, 1067), (1046, 1047, 1094, 1093), (1034, 1035, 1082, 1081), (1021, 1022, 1069, 1068), (1047, 1048, 1095, 1094), (1035, 424, 1082), (1022, 1023, 1070, 1069), (1048, 1049, 1096, 1095), (54, 1036, 1083), (1023, 1024, 1071, 1070), (1049, 1050, 1097, 1096), (1036, 1037, 1084, 1083), (1081, 1082, 1129, 1128), (1068, 1069, 1116, 1115), (1094, 1095, 1142, 1141), (1082, 424, 1129), (1069, 1070, 1117, 1116), (1095, 1096, 1143, 1142), (54, 1083, 1130), (1070, 1071, 1118, 1117), (1096, 1097, 1144, 1143), (1083, 1084, 1131, 1130), (1071, 1072, 1119, 1118), (1097, 1098, 1145, 1144), (1084, 1085, 1132, 1131), (1072, 1073, 1120, 1119), (1098, 1099, 1146, 1145), (1059, 1060, 1107, 1106), (1085, 1086, 1133, 1132), (1073, 1074, 1121, 1120), (1099, 1100, 1147, 1146), (1060, 1061, 1108, 1107), (1086, 1087, 1134, 1133), (1074, 1075, 1122, 1121), (1100, 1101, 1148, 1147), (1061, 1062, 1109, 1108), (1087, 1088, 1135, 1134), (1075, 1076, 1123, 1122), (1101, 1102, 1149, 1148), (1062, 1063, 1110, 1109), (1088, 1089, 1136, 1135), (1076, 1077, 1124, 1123), (1102, 1103, 1150, 1149), (1063, 1064, 1111, 1110), (1089, 1090, 1137, 1136), (1077, 1078, 1125, 1124), (1103, 1104, 1151, 1150), (1064, 1065, 1112, 1111), (1090, 1091, 1138, 1137), (1078, 1079, 1126, 1125), (1104, 1105, 1152, 1151), (1065, 1066, 1113, 1112), (1091, 1092, 1139, 1138), (1079, 1080, 1127, 1126), (1105, 1059, 1106, 1152), (1066, 1067, 1114, 1113), (1092, 1093, 1140, 1139), (1080, 1081, 1128, 1127), (1067, 1068, 1115, 1114), (1093, 1094, 1141, 1140), (1125, 1126, 1173, 1172), (1151, 1152, 1199, 1198), (1112, 1113, 1160, 1159), (1138, 1139, 1186, 1185), (1126, 1127, 1174, 1173), (1152, 1106, 1153, 1199), (1113, 1114, 1161, 1160), (1139, 1140, 1187, 1186), (1127, 1128, 1175, 1174), (1114, 1115, 1162, 1161), (1140, 1141, 1188, 1187), (1128, 1129, 1176, 1175), (1115, 1116, 1163, 1162), (1141, 1142, 1189, 1188), (1129, 424, 1176), (1116, 1117, 1164, 1163), (1142, 1143, 1190, 1189), (54, 1130, 1177), (1117, 1118, 1165, 1164), (1143, 1144, 1191, 1190), (1130, 1131, 1178, 1177), (1118, 1119, 1166, 1165), (1144, 1145, 1192, 1191), (1131, 1132, 1179, 1178), (1119, 1120, 1167, 1166), (1145, 1146, 1193, 1192), (1106, 1107, 1154, 1153), (1132, 1133, 1180, 1179), (1120, 1121, 1168, 1167), (1146, 1147, 1194, 1193), (1107, 1108, 1155, 1154), (1133, 1134, 1181, 1180), (1121, 1122, 1169, 1168), (1147, 1148, 1195, 1194), (1108, 1109, 1156, 1155), (1134, 1135, 1182, 1181), (1122, 1123, 1170, 1169), (1148, 1149, 1196, 1195), (1109, 1110, 1157, 1156), (1135, 1136, 1183, 1182), (1123, 1124, 1171, 1170), (1149, 1150, 1197, 1196), (1110, 1111, 1158, 1157), (1136, 1137, 1184, 1183), (1124, 1125, 1172, 1171), (1150, 1151, 1198, 1197), (1111, 1112, 1159, 1158), (1137, 1138, 1185, 1184), (1181, 1182, 1229, 1228), (1169, 1170, 1217, 1216), (1195, 1196, 1243, 1242), (1156, 1157, 1204, 1203), (1182, 1183, 1230, 1229), (1170, 1171, 1218, 1217), (1196, 1197, 1244, 1243), (1157, 1158, 1205, 1204), (1183, 1184, 1231, 1230), (1171, 1172, 1219, 1218), (1197, 1198, 1245, 1244), (1158, 1159, 1206, 1205), (1184, 1185, 1232, 1231), (1172, 1173, 1220, 1219), (1198, 1199, 1246, 1245), (1159, 1160, 1207, 1206), (1185, 1186, 1233, 1232), (1173, 1174, 1221, 1220), (1199, 1153, 1200, 1246), (1160, 1161, 1208, 1207), (1186, 1187, 1234, 1233), (1174, 1175, 1222, 1221), (1161, 1162, 1209, 1208), (1187, 1188, 1235, 1234), (1175, 1176, 1223, 1222), (1162, 1163, 1210, 1209), (1188, 1189, 1236, 1235), (1176, 424, 1223), (1163, 1164, 1211, 1210), (1189, 1190, 1237, 1236), (54, 1177, 1224), (1164, 1165, 1212, 1211), (1190, 1191, 1238, 1237), (1177, 1178, 1225, 1224), (1165, 1166, 1213, 1212), (1191, 1192, 1239, 1238), (1178, 1179, 1226, 1225), (1166, 1167, 1214, 1213), (1192, 1193, 1240, 1239), (1153, 1154, 1201, 1200), (1179, 1180, 1227, 1226), (1167, 1168, 1215, 1214), (1193, 1194, 1241, 1240), (1154, 1155, 1202, 1201), (1180, 1181, 1228, 1227), (1168, 1169, 1216, 1215), (1194, 1195, 1242, 1241), (1155, 1156, 1203, 1202), (1225, 1226, 1273, 1272), (1213, 1214, 1261, 1260), (1239, 1240, 1287, 1286), (1200, 1201, 1248, 1247), (1226, 1227, 1274, 1273), (1214, 1215, 1262, 1261), (1240, 1241, 1288, 1287), (1201, 1202, 1249, 1248), (1227, 1228, 1275, 1274), (1215, 1216, 1263, 1262), (1241, 1242, 1289, 1288), (1202, 1203, 1250, 1249), (1228, 1229, 1276, 1275), (1216, 1217, 1264, 1263), (1242, 1243, 1290, 1289), (1203, 1204, 1251, 1250), (1229, 1230, 1277, 1276), (1217, 1218, 1265, 1264), (1243, 1244, 1291, 1290), (1204, 1205, 1252, 1251), (1230, 1231, 1278, 1277), (1218, 1219, 1266, 1265), (1244, 1245, 1292, 1291), (1205, 1206, 1253, 1252), (1231, 1232, 1279, 1278), (1219, 1220, 1267, 1266), (1245, 1246, 1293, 1292), (1206, 1207, 1254, 1253), (1232, 1233, 1280, 1279), (1220, 1221, 1268, 1267), (1246, 1200, 1247, 1293), (1207, 1208, 1255, 1254), (1233, 1234, 1281, 1280), (1221, 1222, 1269, 1268), (1208, 1209, 1256, 1255), (1234, 1235, 1282, 1281), (1222, 1223, 1270, 1269), (1209, 1210, 1257, 1256), (1235, 1236, 1283, 1282), (1223, 424, 1270), (1210, 1211, 1258, 1257), (1236, 1237, 1284, 1283), (54, 1224, 1271), (1211, 1212, 1259, 1258), (1237, 1238, 1285, 1284), (1224, 1225, 1272, 1271), (1212, 1213, 1260, 1259), (1238, 1239, 1286, 1285), (1282, 1283, 1330, 1329), (1270, 424, 1317), (1257, 1258, 1305, 1304), (1283, 1284, 1331, 1330), (54, 1271, 1318), (1258, 1259, 1306, 1305), (1284, 1285, 1332, 1331), (1271, 1272, 1319, 1318), (1259, 1260, 1307, 1306), (1285, 1286, 1333, 1332), (1272, 1273, 1320, 1319), (1260, 1261, 1308, 1307), (1286, 1287, 1334, 1333), (1247, 1248, 1295, 1294), (1273, 1274, 1321, 1320), (1261, 1262, 1309, 1308), (1287, 1288, 1335, 1334), (1248, 1249, 1296, 1295), (1274, 1275, 1322, 1321), (1262, 1263, 1310, 1309), (1288, 1289, 1336, 1335), (1249, 1250, 1297, 1296), (1275, 1276, 1323, 1322), (1263, 1264, 1311, 1310), (1289, 1290, 1337, 1336), (1250, 1251, 1298, 1297), (1276, 1277, 1324, 1323), (1264, 1265, 1312, 1311), (1290, 1291, 1338, 1337), (1251, 1252, 1299, 1298), (1277, 1278, 1325, 1324), (1265, 1266, 1313, 1312), (1291, 1292, 1339, 1338), (1252, 1253, 1300, 1299), (1278, 1279, 1326, 1325), (1266, 1267, 1314, 1313), (1292, 1293, 1340, 1339), (1253, 1254, 1301, 1300), (1279, 1280, 1327, 1326), (1267, 1268, 1315, 1314), (1293, 1247, 1294, 1340), (1254, 1255, 1302, 1301), (1280, 1281, 1328, 1327), (1268, 1269, 1316, 1315), (1255, 1256, 1303, 1302), (1281, 1282, 1329, 1328), (1269, 1270, 1317, 1316), (1256, 1257, 1304, 1303), (1300, 1301, 1348, 1347), (1326, 1327, 1374, 1373), (1314, 1315, 1362, 1361), (1340, 1294, 1341, 1387), (1301, 1302, 1349, 1348), (1327, 1328, 1375, 1374), (1315, 1316, 1363, 1362), (1302, 1303, 1350, 1349), (1328, 1329, 1376, 1375), (1316, 1317, 1364, 1363), (1303, 1304, 1351, 1350), (1329, 1330, 1377, 1376), (1317, 424, 1364), (1304, 1305, 1352, 1351), (1330, 1331, 1378, 1377), (54, 1318, 1365), (1305, 1306, 1353, 1352), (1331, 1332, 1379, 1378), (1318, 1319, 1366, 1365), (1306, 1307, 1354, 1353), (1332, 1333, 1380, 1379), (1319, 1320, 1367, 1366), (1307, 1308, 1355, 1354), (1333, 1334, 1381, 1380), (1294, 1295, 1342, 1341), (1320, 1321, 1368, 1367), (1308, 1309, 1356, 1355), (1334, 1335, 1382, 1381), (1295, 1296, 1343, 1342), (1321, 1322, 1369, 1368), (1309, 1310, 1357, 1356), (1335, 1336, 1383, 1382), (1296, 1297, 1344, 1343), (1322, 1323, 1370, 1369), (1310, 1311, 1358, 1357), (1336, 1337, 1384, 1383), (1297, 1298, 1345, 1344), (1323, 1324, 1371, 1370), (1311, 1312, 1359, 1358), (1337, 1338, 1385, 1384), (1298, 1299, 1346, 1345), (1324, 1325, 1372, 1371), (1312, 1313, 1360, 1359), (1338, 1339, 1386, 1385), (1299, 1300, 1347, 1346), (1325, 1326, 1373, 1372), (1313, 1314, 1361, 1360), (1339, 1340, 1387, 1386), (1383, 1384, 1431, 1430), (1344, 1345, 1392, 1391), (1370, 1371, 1418, 1417), (1358, 1359, 1406, 1405), (1384, 1385, 1432, 1431), (1345, 1346, 1393, 1392), (1371, 1372, 1419, 1418), (1359, 1360, 1407, 1406), (1385, 1386, 1433, 1432), (1346, 1347, 1394, 1393), (1372, 1373, 1420, 1419), (1360, 1361, 1408, 1407), (1386, 1387, 1434, 1433), (1347, 1348, 1395, 1394), (1373, 1374, 1421, 1420), (1361, 1362, 1409, 1408), (1387, 1341, 1388, 1434), (1348, 1349, 1396, 1395), (1374, 1375, 1422, 1421), (1362, 1363, 1410, 1409), (1349, 1350, 1397, 1396), (1375, 1376, 1423, 1422), (1363, 1364, 1411, 1410), (1350, 1351, 1398, 1397), (1376, 1377, 1424, 1423), (1364, 424, 1411), (1351, 1352, 1399, 1398), (1377, 1378, 1425, 1424), (54, 1365, 1412), (1352, 1353, 1400, 1399), (1378, 1379, 1426, 1425), (1365, 1366, 1413, 1412), (1353, 1354, 1401, 1400), (1379, 1380, 1427, 1426), (1366, 1367, 1414, 1413), (1354, 1355, 1402, 1401), (1380, 1381, 1428, 1427), (1341, 1342, 1389, 1388), (1367, 1368, 1415, 1414), (1355, 1356, 1403, 1402), (1381, 1382, 1429, 1428), (1342, 1343, 1390, 1389), (1368, 1369, 1416, 1415), (1356, 1357, 1404, 1403), (1382, 1383, 1430, 1429), (1343, 1344, 1391, 1390), (1369, 1370, 1417, 1416), (1357, 1358, 1405, 1404), (1401, 1402, 1449, 1448), (1427, 1428, 1475, 1474), (1388, 1389, 1436, 1435), (1414, 1415, 1462, 1461), (1402, 1403, 1450, 1449), (1428, 1429, 1476, 1475), (1389, 1390, 1437, 1436), (1415, 1416, 1463, 1462), (1403, 1404, 1451, 1450), (1429, 1430, 1477, 1476), (1390, 1391, 1438, 1437), (1416, 1417, 1464, 1463), (1404, 1405, 1452, 1451), (1430, 1431, 1478, 1477), (1391, 1392, 1439, 1438), (1417, 1418, 1465, 1464), (1405, 1406, 1453, 1452), (1431, 1432, 1479, 1478), (1392, 1393, 1440, 1439), (1418, 1419, 1466, 1465), (1406, 1407, 1454, 1453), (1432, 1433, 1480, 1479), (1393, 1394, 1441, 1440), (1419, 1420, 1467, 1466), (1407, 1408, 1455, 1454), (1433, 1434, 1481, 1480), (1394, 1395, 1442, 1441), (1420, 1421, 1468, 1467), (1408, 1409, 1456, 1455), (1434, 1388, 1435, 1481), (1395, 1396, 1443, 1442), (1421, 1422, 1469, 1468), (1409, 1410, 1457, 1456), (1396, 1397, 1444, 1443), (1422, 1423, 1470, 1469), (1410, 1411, 1458, 1457), (1397, 1398, 1445, 1444), (1423, 1424, 1471, 1470), (1411, 424, 1458), (1398, 1399, 1446, 1445), (1424, 1425, 1472, 1471), (54, 1412, 1459), (1399, 1400, 1447, 1446), (1425, 1426, 1473, 1472), (1412, 1413, 1460, 1459), (1400, 1401, 1448, 1447), (1426, 1427, 1474, 1473), (1413, 1414, 1461, 1460), (1445, 1446, 1493, 1492), (1471, 1472, 1519, 1518), (54, 1459, 1506), (1446, 1447, 1494, 1493), (1472, 1473, 1520, 1519), (1459, 1460, 1507, 1506), (1447, 1448, 1495, 1494), (1473, 1474, 1521, 1520), (1460, 1461, 1508, 1507), (1448, 1449, 1496, 1495), (1474, 1475, 1522, 1521), (1435, 1436, 1483, 1482), (1461, 1462, 1509, 1508), (1449, 1450, 1497, 1496), (1475, 1476, 1523, 1522), (1436, 1437, 1484, 1483), (1462, 1463, 1510, 1509), (1450, 1451, 1498, 1497), (1476, 1477, 1524, 1523), (1437, 1438, 1485, 1484), (1463, 1464, 1511, 1510), (1451, 1452, 1499, 1498), (1477, 1478, 1525, 1524), (1438, 1439, 1486, 1485), (1464, 1465, 1512, 1511), (1452, 1453, 1500, 1499), (1478, 1479, 1526, 1525), (1439, 1440, 1487, 1486), (1465, 1466, 1513, 1512), (1453, 1454, 1501, 1500), (1479, 1480, 1527, 1526), (1440, 1441, 1488, 1487), (1466, 1467, 1514, 1513), (1454, 1455, 1502, 1501), (1480, 1481, 1528, 1527), (1441, 1442, 1489, 1488), (1467, 1468, 1515, 1514), (1455, 1456, 1503, 1502), (1481, 1435, 1482, 1528), (1442, 1443, 1490, 1489), (1468, 1469, 1516, 1515), (1456, 1457, 1504, 1503), (1443, 1444, 1491, 1490), (1469, 1470, 1517, 1516), (1457, 1458, 1505, 1504), (1444, 1445, 1492, 1491), (1470, 1471, 1518, 1517), (1458, 424, 1505), (1502, 1503, 1550, 1549), (1528, 1482, 1529, 1575), (1489, 1490, 1537, 1536), (1515, 1516, 1563, 1562), (1503, 1504, 1551, 1550), (1490, 1491, 1538, 1537), (1516, 1517, 1564, 1563), (1504, 1505, 1552, 1551), (1491, 1492, 1539, 1538), (1517, 1518, 1565, 1564), (1505, 424, 1552), (1492, 1493, 1540, 1539), (1518, 1519, 1566, 1565), (54, 1506, 1553), (1493, 1494, 1541, 1540), (1519, 1520, 1567, 1566), (1506, 1507, 1554, 1553), (1494, 1495, 1542, 1541), (1520, 1521, 1568, 1567), (1507, 1508, 1555, 1554), (1495, 1496, 1543, 1542), (1521, 1522, 1569, 1568), (1482, 1483, 1530, 1529), (1508, 1509, 1556, 1555), (1496, 1497, 1544, 1543), (1522, 1523, 1570, 1569), (1483, 1484, 1531, 1530), (1509, 1510, 1557, 1556), (1497, 1498, 1545, 1544), (1523, 1524, 1571, 1570), (1484, 1485, 1532, 1531), (1510, 1511, 1558, 1557), (1498, 1499, 1546, 1545), (1524, 1525, 1572, 1571), (1485, 1486, 1533, 1532), (1511, 1512, 1559, 1558), (1499, 1500, 1547, 1546), (1525, 1526, 1573, 1572), (1486, 1487, 1534, 1533), (1512, 1513, 1560, 1559), (1500, 1501, 1548, 1547), (1526, 1527, 1574, 1573), (1487, 1488, 1535, 1534), (1513, 1514, 1561, 1560), (1501, 1502, 1549, 1548), (1527, 1528, 1575, 1574), (1488, 1489, 1536, 1535), (1514, 1515, 1562, 1561), (1546, 1547, 1594, 1593), (1572, 1573, 1620, 1619), (1533, 1534, 1581, 1580), (1559, 1560, 1607, 1606), (1547, 1548, 1595, 1594), (1573, 1574, 1621, 1620), (1534, 1535, 1582, 1581), (1560, 1561, 1608, 1607), (1548, 1549, 1596, 1595), (1574, 1575, 1622, 1621), (1535, 1536, 1583, 1582), (1561, 1562, 1609, 1608), (1549, 1550, 1597, 1596), (1575, 1529, 1576, 1622), (1536, 1537, 1584, 1583), (1562, 1563, 1610, 1609), (1550, 1551, 1598, 1597), (1537, 1538, 1585, 1584), (1563, 1564, 1611, 1610), (1551, 1552, 1599, 1598), (1538, 1539, 1586, 1585), (1564, 1565, 1612, 1611), (1552, 424, 1599), (1539, 1540, 1587, 1586), (1565, 1566, 1613, 1612), (54, 1553, 1600), (1540, 1541, 1588, 1587), (1566, 1567, 1614, 1613), (1553, 1554, 1601, 1600), (1541, 1542, 1589, 1588), (1567, 1568, 1615, 1614), (1554, 1555, 1602, 1601), (1542, 1543, 1590, 1589), (1568, 1569, 1616, 1615), (1529, 1530, 1577, 1576), (1555, 1556, 1603, 1602), (1543, 1544, 1591, 1590), (1569, 1570, 1617, 1616), (1530, 1531, 1578, 1577), (1556, 1557, 1604, 1603), (1544, 1545, 1592, 1591), (1570, 1571, 1618, 1617), (1531, 1532, 1579, 1578), (1557, 1558, 1605, 1604), (1545, 1546, 1593, 1592), (1571, 1572, 1619, 1618), (1532, 1533, 1580, 1579), (1558, 1559, 1606, 1605), (1602, 1603, 1650, 1649), (1590, 1591, 1638, 1637), (1616, 1617, 1664, 1663), (1577, 1578, 1625, 1624), (1603, 1604, 1651, 1650), (1591, 1592, 1639, 1638), (1617, 1618, 1665, 1664), (1578, 1579, 1626, 1625), (1604, 1605, 1652, 1651), (1592, 1593, 1640, 1639), (1618, 1619, 1666, 1665), (1579, 1580, 1627, 1626), (1605, 1606, 1653, 1652), (1593, 1594, 1641, 1640), (1619, 1620, 1667, 1666), (1580, 1581, 1628, 1627), (1606, 1607, 1654, 1653), (1594, 1595, 1642, 1641), (1620, 1621, 1668, 1667), (1581, 1582, 1629, 1628), (1607, 1608, 1655, 1654), (1595, 1596, 1643, 1642), (1621, 1622, 1669, 1668), (1582, 1583, 1630, 1629), (1608, 1609, 1656, 1655), (1596, 1597, 1644, 1643), (1622, 1576, 1623, 1669), (1583, 1584, 1631, 1630), (1609, 1610, 1657, 1656), (1597, 1598, 1645, 1644), (1584, 1585, 1632, 1631), (1610, 1611, 1658, 1657), (1598, 1599, 1646, 1645), (1585, 1586, 1633, 1632), (1611, 1612, 1659, 1658), (1599, 424, 1646), (1586, 1587, 1634, 1633), (1612, 1613, 1660, 1659), (54, 1600, 1647), (1587, 1588, 1635, 1634), (1613, 1614, 1661, 1660), (1600, 1601, 1648, 1647), (1588, 1589, 1636, 1635), (1614, 1615, 1662, 1661), (1601, 1602, 1649, 1648), (1589, 1590, 1637, 1636), (1615, 1616, 1663, 1662), (1576, 1577, 1624, 1623), (1636, 1637, 1684, 1683), (1662, 1663, 1710, 1709), (1623, 1624, 1671, 1670), (1649, 1650, 1697, 1696), (1637, 1638, 1685, 1684), (1663, 1664, 1711, 1710), (1624, 1625, 1672, 1671), (1650, 1651, 1698, 1697), (1638, 1639, 1686, 1685), (1664, 1665, 1712, 1711), (1625, 1626, 1673, 1672), (1651, 1652, 1699, 1698), (1639, 1640, 1687, 1686), (1665, 1666, 1713, 1712), (1626, 1627, 1674, 1673), (1652, 1653, 1700, 1699), (1640, 1641, 1688, 1687), (1666, 1667, 1714, 1713), (1627, 1628, 1675, 1674), (1653, 1654, 1701, 1700), (1641, 1642, 1689, 1688), (1667, 1668, 1715, 1714), (1628, 1629, 1676, 1675), (1654, 1655, 1702, 1701), (1642, 1643, 1690, 1689), (1668, 1669, 1716, 1715), (1629, 1630, 1677, 1676), (1655, 1656, 1703, 1702), (1643, 1644, 1691, 1690), (1669, 1623, 1670, 1716), (1630, 1631, 1678, 1677), (1656, 1657, 1704, 1703), (1644, 1645, 1692, 1691), (1631, 1632, 1679, 1678), (1657, 1658, 1705, 1704), (1645, 1646, 1693, 1692), (1632, 1633, 1680, 1679), (1658, 1659, 1706, 1705), (1646, 424, 1693), (1633, 1634, 1681, 1680), (1659, 1660, 1707, 1706), (54, 1647, 1694), (1634, 1635, 1682, 1681), (1660, 1661, 1708, 1707), (1647, 1648, 1695, 1694), (1635, 1636, 1683, 1682), (1661, 1662, 1709, 1708), (1648, 1649, 1696, 1695), (1693, 424, 1730), (1680, 1681, 3, 1724), (1706, 1707, 65, 64), (54, 1694, 55), (1681, 1682, 1725, 3), (1707, 1708, 66, 65), (1694, 1695, 56, 55), (1682, 1683, 4, 1725), (1708, 1709, 67, 66), (1695, 1696, 57, 56), (1683, 1684, 1726, 4), (1709, 1710, 1734, 67), (1670, 1671, 1717, 0), (1696, 1697, 58, 57), (1684, 1685, 1727, 1726), (1710, 1711, 1735, 1734), (1671, 1672, 1718, 1717), (1697, 1698, 59, 58), (1685, 1686, 5, 1727), (1711, 1712, 68, 1735), (1672, 1673, 1, 1718), (1698, 1699, 60, 59), (1686, 1687, 6, 5), (1712, 1713, 69, 68), (1673, 1674, 1719, 1), (1699, 1700, 61, 60), (1687, 1688, 7, 6), (1713, 1714, 1736, 69), (1674, 1675, 1720, 1719), (1700, 1701, 62, 61), (1688, 1689, 1728, 7), (1714, 1715, 1737, 1736), (1675, 1676, 2, 1720), (1701, 1702, 1731, 62), (1689, 1690, 1729, 1728), (1715, 1716, 70, 1737), (1676, 1677, 1721, 2), (1702, 1703, 1732, 1731), (1690, 1691, 8, 1729), (1716, 1670, 0, 70), (1677, 1678, 1722, 1721), (1703, 1704, 63, 1732), (1691, 1692, 9, 8), (1678, 1679, 1723, 1722), (1704, 1705, 1733, 63), (1692, 1693, 1730, 9), (1679, 1680, 1724, 1723), (1705, 1706, 64, 1733)])
me_cubeziercircle.polygons.foreach_set('use_smooth', [True] * 1728)
me_cubeziercircle.use_remesh_preserve_volume = False
me_cubeziercircle.use_remesh_preserve_attributes = False
me_cubeziercircle.use_mirror_vertex_groups = False
me_cubeziercircle.update()

# ---- objects
ob_beziercircle = bpy.data.objects.new('BezierCircle', me_cubeziercircle)
ob_lamp = bpy.data.objects.new('Lamp', light_lamp)
ob_camera = bpy.data.objects.new('Camera', cam_camera)

# ---- transforms, parenting, visibility, modifiers, constraints
ob_beziercircle.location = (0.0, 0.0, 0.0)
ob_beziercircle.rotation_euler = (1.571, 0.0, 0.0)
ob_beziercircle.lineart.crease_threshold = 0.0
ob_lamp.location = (4.076, 1.005, 5.904)
ob_lamp.rotation_euler = (0.6503, 0.05522, 1.866)
ob_lamp.lock_rotations_4d = False
ob_lamp.empty_display_type = 'ARROWS'
ob_lamp.color = (0.0, 0.0, 0.0, 0.0)
ob_lamp.lineart.crease_threshold = 0.0
ob_camera.location = (7.481, -6.508, 5.344)
ob_camera.rotation_euler = (1.109, 0.0, 0.8149)
ob_camera.lock_rotations_4d = False
ob_camera.empty_display_type = 'ARROWS'
ob_camera.color = (0.0, 0.0, 0.0, 0.0)
ob_camera.display_type = 'WIRE'
ob_camera.lineart.crease_threshold = 0.0

# ---- collection membership
col_collection_1.objects.link(ob_beziercircle)
col_collection_1.objects.link(ob_lamp)
col_collection_1.objects.link(ob_camera)

# ---- scene / render settings (as saved in the file)
scene.camera = ob_camera
scene.frame_start = 1; scene.frame_end = 250; scene.frame_set(1)
scene.render.engine = 'BLENDER_EEVEE_NEXT'
scene.render.resolution_percentage = 50
scene.render.dither_intensity = 0.0
scene.cycles.use_denoising = False
scene.cycles.samples = 128
scene.cycles.sampling_pattern = 'TABULATED_SOBOL'
scene.cycles.use_adaptive_sampling = False
scene.cycles.use_light_tree = False
scene.cycles.blur_glossy = 0.0
scene.cycles.sample_clamp_indirect = 0.0
scene.view_settings.view_transform = 'Standard'
bpy.context.view_layer.update()
